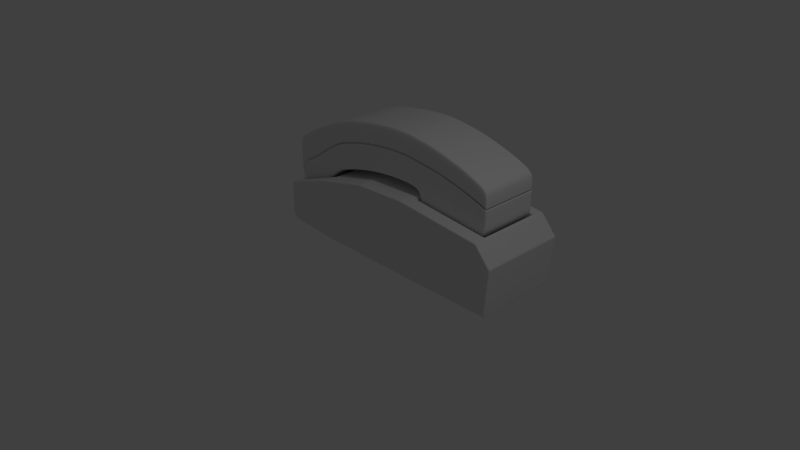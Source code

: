 # Source: reciever.blend  (saved by Blender 2.76.0; exported with 4.5.12 LTS)
import bpy
from mathutils import Matrix  # noqa: F401  (used for matrix-valued properties, if any)

bpy.ops.wm.read_factory_settings(use_empty=True)
scene = bpy.context.scene
scene.name = 'Scene'

# ---- collections
col_collection_1 = bpy.data.collections.new('Collection 1'); scene.collection.children.link(col_collection_1)

# ---- world
world_world = bpy.data.worlds.new('World'); scene.world = world_world
world_world.color = (0.05088, 0.05088, 0.05088)
world_world.use_sun_shadow = False
world_world.sun_shadow_jitter_overblur = 0.0
world_world.cycles.sampling_method = 'MANUAL'
world_world.cycles.sample_map_resolution = 256

# ---- cameras
cam_camera = bpy.data.cameras.new('Camera')
cam_camera.clip_end = 100.0
cam_camera.lens = 35.0
cam_camera.sensor_width = 32.0
cam_camera.sensor_height = 18.0
cam_camera.ortho_scale = 7.314
cam_camera.dof.focus_distance = 0.0

# ---- lights
light_lamp = bpy.data.lights.new('Lamp', 'POINT')
light_lamp.transmission_factor = 0.0
light_lamp.cutoff_distance = 30.0
light_lamp.energy = 100.0
light_lamp.shadow_buffer_clip_start = 1.001
light_lamp.shadow_soft_size = 0.1
light_lamp.shadow_maximum_resolution = 0.006
light_lamp.use_absolute_resolution = True
light_lamp.cycles.use_multiple_importance_sampling = False

# ---- meshes
me_cube_019 = bpy.data.meshes.new('Cube.019')
me_cube_019.from_pydata([(-0.9774, -1.0, -0.9759), (-1.026, -1.0, -0.9755), (-1.024, -0.9759, -0.9996), (-0.9759, -0.9759, -1.0), (-1.001, -1.0, -0.9757), (-1.0, -0.9942, -0.994), (-1.025, -0.9927, -0.9922), (-1.0, -0.9759, -0.9998), (-0.9766, -0.9927, -0.9927), (-1.125, -1.0, 0.6446), (-1.079, -1.0, 0.6818), (-1.081, -0.9759, 0.7058), (-1.121, -0.9759, 0.6854), (-1.102, -1.0, 0.6632), (-1.104, -0.9942, 0.6906), (-1.081, -0.9927, 0.6985), (-1.102, -0.9759, 0.6986), (-1.127, -0.9927, 0.6681), (-1.026, 1.0, -0.9755), (-0.9774, 1.0, -0.9759), (-0.9759, 0.9759, -1.0), (-1.024, 0.9759, -0.9996), (-1.001, 1.0, -0.9757), (-1.0, 0.9942, -0.994), (-0.9766, 0.9927, -0.9927), (-1.0, 0.9759, -0.9998), (-1.025, 0.9927, -0.9922), (-1.081, 0.9759, 0.7058), (-1.079, 1.0, 0.6818), (-1.125, 1.0, 0.6446), (-1.121, 0.9759, 0.6854), (-1.081, 0.9927, 0.6985), (-1.104, 0.9942, 0.6906), (-1.102, 1.0, 0.6632), (-1.127, 0.9927, 0.6681), (-1.102, 0.9759, 0.6986), (1.029, -1.0, -0.9757), (0.9799, -1.0, -0.9759), (0.9759, -0.9759, -1.0), (1.024, -0.9759, -0.9998), (1.004, -1.0, -0.9758), (1.001, -0.9941, -0.9941), (0.9779, -0.9927, -0.9927), (1.0, -0.9759, -0.9999), (1.027, -0.9927, -0.9925), (1.333, -0.9727, 0.948), (1.327, -0.9968, 0.9232), (1.377, -0.9969, 0.9257), (1.381, -0.9728, 0.9496), (1.329, -0.9895, 0.9403), (1.355, -0.991, 0.9436), (1.352, -0.9969, 0.9244), (1.379, -0.9895, 0.9424), (1.357, -0.9727, 0.9494), (0.9799, 1.0, -0.9759), (1.029, 1.0, -0.9757), (1.024, 0.9759, -0.9998), (0.9759, 0.9759, -1.0), (1.004, 1.0, -0.9758), (1.001, 0.9942, -0.9941), (1.027, 0.9927, -0.9925), (1.0, 0.9759, -0.9999), (0.9779, 0.9927, -0.9927), (1.333, 0.9791, 0.948), (1.381, 0.9791, 0.9496), (1.377, 1.003, 0.9257), (1.327, 1.003, 0.9232), (1.357, 0.9791, 0.9494), (1.355, 0.9973, 0.9436), (1.379, 0.9959, 0.9424), (1.352, 1.003, 0.9244), (1.329, 0.9959, 0.9403), (2.941, -1.0, -0.9604), (2.893, -1.0, -0.9608), (2.894, -0.9759, -0.9849), (2.942, -0.9759, -0.9845), (2.917, -1.0, -0.9606), (2.918, -0.9942, -0.9788), (2.894, -0.9927, -0.9776), (2.918, -0.9759, -0.9847), (2.942, -0.9927, -0.9772), (2.858, -0.9759, 0.8985), (2.81, -0.9759, 0.9043), (2.811, -0.9999, 0.8802), (2.86, -1.0, 0.8735), (2.834, -0.9759, 0.9023), (2.835, -0.9941, 0.8964), (2.811, -0.9926, 0.897), (2.835, -1.0, 0.8769), (2.86, -0.9927, 0.8906), (2.941, 1.0, -0.9604), (2.942, 0.9759, -0.9845), (2.894, 0.9759, -0.9849), (2.893, 1.0, -0.9608), (2.942, 0.9927, -0.9772), (2.918, 0.9942, -0.9788), (2.918, 0.9759, -0.9847), (2.894, 0.9927, -0.9776), (2.917, 1.0, -0.9606), (2.86, 1.0, 0.8735), (2.811, 1.0, 0.8802), (2.81, 0.976, 0.9043), (2.858, 0.9759, 0.8985), (2.835, 1.0, 0.8769), (2.835, 0.9942, 0.8964), (2.811, 0.9927, 0.897), (2.834, 0.976, 0.9023), (2.86, 0.9927, 0.8906), (4.334, -0.9981, -0.9484), (4.286, -1.0, -0.9483), (4.287, -0.9759, -0.9723), (4.336, -0.9739, -0.9725), (4.31, -0.9995, -0.9483), (4.311, -0.9936, -0.9664), (4.287, -0.9927, -0.965), (4.311, -0.9749, -0.9724), (4.335, -0.9907, -0.9652), (4.215, -0.9817, 0.608), (4.215, -1.006, 0.5834), (4.264, -1.006, 0.5693), (4.261, -0.9818, 0.5956), (4.216, -0.9985, 0.6004), (4.239, -1.001, 0.5961), (4.24, -1.006, 0.5763), (4.265, -0.9984, 0.5868), (4.238, -0.9817, 0.6023), (4.286, 0.9999, -0.9483), (4.334, 0.9979, -0.9484), (4.336, 0.9739, -0.9725), (4.287, 0.9759, -0.9723), (4.31, 0.9993, -0.9483), (4.311, 0.9936, -0.9664), (4.335, 0.9906, -0.9652), (4.311, 0.9749, -0.9724), (4.287, 0.9927, -0.965), (4.264, 0.9909, 0.5693), (4.215, 0.9944, 0.5834), (4.215, 0.9701, 0.608), (4.261, 0.9668, 0.5956), (4.24, 0.9926, 0.5763), (4.239, 0.9866, 0.5961), (4.216, 0.9868, 0.6003), (4.238, 0.9684, 0.6023), (4.264, 0.9834, 0.5868), (5.663, -0.8887, -0.969), (5.659, -0.8645, -0.993), (5.707, -0.8596, -0.9935), (5.712, -0.8839, -0.9695), (5.661, -0.8812, -0.9857), (5.684, -0.8805, -0.9875), (5.683, -0.8621, -0.9933), (5.71, -0.8764, -0.9862), (5.687, -0.8863, -0.9692), (5.887, -0.8595, 0.04819), (5.845, -0.8642, 0.0711), (5.841, -0.8884, 0.04711), (5.885, -0.8834, 0.01991), (5.867, -0.8618, 0.06086), (5.867, -0.8804, 0.05442), (5.845, -0.8809, 0.06343), (5.863, -0.8862, 0.0335), (5.889, -0.8758, 0.03749), (5.712, 0.8839, -0.9695), (5.707, 0.8596, -0.9935), (5.659, 0.8645, -0.993), (5.663, 0.8887, -0.969), (5.71, 0.8764, -0.9862), (5.684, 0.8805, -0.9875), (5.683, 0.8621, -0.9933), (5.661, 0.8812, -0.9857), (5.687, 0.8863, -0.9692), (5.841, 0.8884, 0.04711), (5.845, 0.8642, 0.0711), (5.887, 0.8595, 0.04819), (5.885, 0.8834, 0.01991), (5.845, 0.8809, 0.06343), (5.867, 0.8804, 0.05442), (5.867, 0.8618, 0.06086), (5.889, 0.8758, 0.03749), (5.863, 0.8862, 0.0335), (6.065, -0.7721, -0.9694), (6.041, -0.7989, -0.9692), (6.041, -0.7747, -0.9933), (6.058, -0.7897, -0.9693), (6.055, -0.7868, -0.9829), (6.041, -0.7915, -0.986), (6.058, -0.7729, -0.9861), (6.033, -0.7748, -0.2066), (6.029, -0.7998, -0.2332), (6.052, -0.7721, -0.2452), (6.034, -0.7916, -0.2164), (6.045, -0.7883, -0.2249), (6.045, -0.79, -0.2392), (6.047, -0.7735, -0.224), (6.041, 0.7989, -0.9692), (6.065, 0.7721, -0.9694), (6.041, 0.7747, -0.9933), (6.058, 0.7897, -0.9693), (6.055, 0.7868, -0.9829), (6.058, 0.7729, -0.9861), (6.041, 0.7915, -0.986), (6.052, 0.7721, -0.2452), (6.029, 0.7998, -0.2332), (6.033, 0.7748, -0.2066), (6.045, 0.79, -0.2392), (6.045, 0.7883, -0.2249), (6.034, 0.7916, -0.2164), (6.047, 0.7735, -0.224), (-1.395, -1.0, -0.9688), (-1.42, -0.9759, -0.9685), (-1.393, -0.9759, -0.9929), (-1.412, -0.9927, -0.9686), (-1.408, -0.9895, -0.9822), (-1.411, -0.9759, -0.9854), (-1.394, -0.9927, -0.9856), (-1.537, -0.9759, 0.198), (-1.514, -1.0, 0.2137), (-1.523, -0.9759, 0.2398), (-1.529, -0.9927, 0.2023), (-1.53, -0.9895, 0.2188), (-1.519, -0.9927, 0.2314), (-1.535, -0.9759, 0.2205), (-1.42, 0.9759, -0.9685), (-1.395, 1.0, -0.9688), (-1.393, 0.9759, -0.9929), (-1.412, 0.9927, -0.9686), (-1.408, 0.9895, -0.9822), (-1.394, 0.9927, -0.9856), (-1.411, 0.9759, -0.9854), (-1.523, 0.9759, 0.2398), (-1.514, 1.0, 0.2137), (-1.537, 0.9759, 0.198), (-1.519, 0.9927, 0.2314), (-1.53, 0.9895, 0.2188), (-1.529, 0.9927, 0.2023), (-1.535, 0.9759, 0.2205), (-1.081, 0.7015, 0.7058), (-1.121, 0.7015, 0.6854), (-1.121, 0.6533, 0.6854), (-1.081, 0.6533, 0.7058), (-1.102, 0.7015, 0.6986), (-1.102, 0.6774, 0.6986), (-1.121, 0.6774, 0.6854), (-1.102, 0.6533, 0.6986), (-1.081, 0.6774, 0.7058), (-0.9759, 0.7015, -1.0), (-0.9759, 0.6533, -1.0), (-1.024, 0.6533, -0.9996), (-1.024, 0.7015, -0.9996), (-0.9759, 0.6774, -1.0), (-1.0, 0.6774, -0.9999), (-1.0, 0.6533, -0.9998), (-1.024, 0.6774, -0.9996), (-1.0, 0.7015, -0.9998), (1.333, 0.7047, 0.948), (1.333, 0.6565, 0.948), (1.381, 0.6565, 0.9496), (1.381, 0.7047, 0.9496), (1.333, 0.6806, 0.948), (1.357, 0.6806, 0.9494), (1.357, 0.6565, 0.9494), (1.381, 0.6806, 0.9496), (1.357, 0.7047, 0.9494), (0.9759, 0.7015, -1.0), (1.024, 0.7015, -0.9998), (1.024, 0.6533, -0.9998), (0.9759, 0.6533, -1.0), (1.0, 0.7015, -0.9999), (1.0, 0.6774, -0.9999), (1.024, 0.6774, -0.9998), (1.0, 0.6533, -0.9999), (0.9759, 0.6774, -1.0), (2.858, 0.7015, 0.8985), (2.81, 0.7015, 0.9043), (2.81, 0.6534, 0.9043), (2.858, 0.6533, 0.8985), (2.834, 0.7015, 0.9023), (2.834, 0.6774, 0.9023), (2.81, 0.6775, 0.9043), (2.834, 0.6534, 0.9023), (2.858, 0.6774, 0.8985), (2.942, 0.7015, -0.9845), (2.942, 0.6533, -0.9845), (2.894, 0.6533, -0.9849), (2.894, 0.7015, -0.9849), (2.942, 0.6774, -0.9845), (2.918, 0.6774, -0.9847), (2.918, 0.6533, -0.9847), (2.894, 0.6774, -0.9849), (2.918, 0.7015, -0.9847), (4.261, 0.694, 0.5956), (4.215, 0.6698, 0.608), (4.257, 0.6455, 0.588), (4.356, 0.6697, 0.5389), (4.238, 0.6819, 0.6023), (4.258, 0.6698, 0.5915), (4.237, 0.6577, 0.6), (4.304, 0.6622, 0.5598), (4.31, 0.6773, 0.5717), (4.336, 0.7002, -0.9725), (4.336, 0.652, -0.9725), (4.287, 0.6533, -0.9723), (4.287, 0.7015, -0.9723), (4.336, 0.6761, -0.9725), (4.311, 0.677, -0.9724), (4.311, 0.6526, -0.9724), (4.287, 0.6774, -0.9723), (4.311, 0.7008, -0.9724), (5.845, 0.703, 0.0711), (5.845, 0.6548, 0.0711), (5.887, 0.6499, 0.04819), (5.887, 0.6989, 0.04819), (5.845, 0.6789, 0.0711), (5.867, 0.6776, 0.06086), (5.867, 0.6524, 0.06086), (5.887, 0.6744, 0.04819), (5.867, 0.7009, 0.06086), (5.659, 0.6261, -0.993), (5.707, 0.6229, -0.9935), (5.707, 0.5746, -0.9935), (5.659, 0.5779, -0.993), (5.683, 0.6245, -0.9933), (5.683, 0.6005, -0.9933), (5.707, 0.5987, -0.9935), (5.683, 0.5762, -0.9933), (5.659, 0.602, -0.993), (6.052, 0.5634, -0.2452), (6.033, 0.5683, -0.2066), (6.033, 0.5194, -0.2066), (6.052, 0.5153, -0.2452), (6.047, 0.5659, -0.224), (6.047, 0.5406, -0.224), (6.033, 0.5438, -0.2066), (6.047, 0.5173, -0.224), (6.052, 0.5393, -0.2452), (6.065, 0.5634, -0.9694), (6.065, 0.5153, -0.9694), (6.041, 0.5171, -0.9933), (6.041, 0.5654, -0.9933), (6.065, 0.5393, -0.9694), (6.058, 0.5399, -0.9861), (6.058, 0.5162, -0.9861), (6.041, 0.5412, -0.9933), (6.058, 0.5644, -0.9861), (-1.537, 0.7015, 0.198), (-1.537, 0.6533, 0.198), (-1.523, 0.6533, 0.2398), (-1.523, 0.7015, 0.2398), (-1.537, 0.6774, 0.198), (-1.534, 0.6774, 0.2201), (-1.534, 0.6533, 0.2201), (-1.523, 0.6774, 0.2398), (-1.534, 0.7015, 0.2201), (-1.393, 0.7015, -0.9929), (-1.393, 0.6533, -0.9929), (-1.42, 0.6533, -0.9685), (-1.42, 0.7015, -0.9685), (-1.393, 0.6774, -0.9929), (-1.411, 0.6774, -0.9854), (-1.411, 0.6533, -0.9854), (-1.42, 0.6774, -0.9685), (-1.411, 0.7015, -0.9854), (-0.9759, -0.7844, -1.0), (-1.024, -0.7844, -0.9996), (-1.024, -0.7363, -0.9996), (-0.9759, -0.7363, -1.0), (-1.0, -0.7844, -0.9998), (-1.0, -0.7604, -0.9998), (-1.024, -0.7604, -0.9996), (-1.0, -0.7363, -0.9998), (-0.9759, -0.7604, -1.0), (1.333, -0.7812, 0.948), (1.381, -0.7813, 0.9496), (1.381, -0.7331, 0.9496), (1.333, -0.7331, 0.948), (1.357, -0.7812, 0.9494), (1.357, -0.7572, 0.9494), (1.381, -0.7572, 0.9496), (1.357, -0.7331, 0.9494), (1.333, -0.7572, 0.948), (2.858, -0.7844, 0.8985), (2.858, -0.7363, 0.8985), (2.81, -0.7362, 0.9043), (2.81, -0.7844, 0.9043), (2.858, -0.7604, 0.8985), (2.834, -0.7604, 0.9023), (2.834, -0.7363, 0.9023), (2.81, -0.7603, 0.9043), (2.834, -0.7844, 0.9023), (4.261, -0.7918, 0.5956), (4.356, -0.7678, 0.539), (4.257, -0.7441, 0.588), (4.215, -0.768, 0.608), (4.31, -0.7749, 0.5718), (4.258, -0.768, 0.5916), (4.304, -0.7609, 0.5598), (4.237, -0.756, 0.6), (4.238, -0.7799, 0.6023), (5.845, -0.7767, 0.0711), (5.887, -0.7722, 0.04819), (5.887, -0.7232, 0.04819), (5.845, -0.7285, 0.0711), (5.867, -0.7744, 0.06086), (5.867, -0.7511, 0.06086), (5.887, -0.7477, 0.04819), (5.867, -0.7258, 0.06086), (5.845, -0.7526, 0.0711), (6.052, -0.6294, -0.2452), (6.052, -0.5813, -0.2452), (6.033, -0.5856, -0.2066), (6.033, -0.6347, -0.2066), (6.052, -0.6054, -0.2452), (6.047, -0.6068, -0.224), (6.047, -0.5835, -0.224), (6.033, -0.6101, -0.2066), (6.047, -0.6321, -0.224), (-1.393, -0.7844, -0.9929), (-1.42, -0.7844, -0.9685), (-1.42, -0.7363, -0.9685), (-1.393, -0.7363, -0.9929), (-1.411, -0.7844, -0.9854), (-1.411, -0.7604, -0.9854), (-1.42, -0.7604, -0.9685), (-1.411, -0.7363, -0.9854), (-1.393, -0.7604, -0.9929), (-1.121, -0.7363, 0.6854), (-1.121, -0.7844, 0.6854), (-1.081, -0.7844, 0.7058), (-1.081, -0.7363, 0.7058), (-1.121, -0.7604, 0.6854), (-1.102, -0.7604, 0.6986), (-1.102, -0.7844, 0.6986), (-1.081, -0.7604, 0.7058), (-1.102, -0.7363, 0.6986), (1.024, -0.7363, -0.9998), (1.024, -0.7844, -0.9998), (0.9759, -0.7844, -1.0), (0.9759, -0.7363, -1.0), (1.024, -0.7604, -0.9998), (1.0, -0.7604, -0.9999), (1.0, -0.7844, -0.9999), (0.9759, -0.7604, -1.0), (1.0, -0.7363, -0.9999), (2.942, -0.7363, -0.9845), (2.942, -0.7844, -0.9845), (2.894, -0.7844, -0.9849), (2.894, -0.7363, -0.9849), (2.942, -0.7604, -0.9845), (2.918, -0.7604, -0.9847), (2.918, -0.7844, -0.9847), (2.894, -0.7604, -0.9849), (2.918, -0.7363, -0.9847), (4.336, -0.7347, -0.9725), (4.336, -0.783, -0.9725), (4.287, -0.7844, -0.9723), (4.287, -0.7363, -0.9723), (4.336, -0.7589, -0.9725), (4.311, -0.7599, -0.9724), (4.311, -0.7837, -0.9724), (4.287, -0.7604, -0.9723), (4.311, -0.7355, -0.9724), (5.707, -0.6479, -0.9935), (5.707, -0.6962, -0.9935), (5.659, -0.6998, -0.993), (5.659, -0.6516, -0.993), (5.707, -0.6721, -0.9935), (5.683, -0.674, -0.9933), (5.683, -0.698, -0.9933), (5.659, -0.6757, -0.993), (5.683, -0.6497, -0.9933), (6.065, -0.5813, -0.9694), (6.065, -0.6294, -0.9694), (6.041, -0.6317, -0.9933), (6.041, -0.5833, -0.9933), (6.065, -0.6054, -0.9694), (6.058, -0.606, -0.9861), (6.058, -0.6305, -0.9861), (6.041, -0.6075, -0.9933), (6.058, -0.5823, -0.9861), (-1.523, -0.7363, 0.2398), (-1.537, -0.7363, 0.198), (-1.537, -0.7844, 0.198), (-1.523, -0.7844, 0.2398), (-1.534, -0.7363, 0.2201), (-1.534, -0.7604, 0.2201), (-1.537, -0.7604, 0.198), (-1.534, -0.7844, 0.2201), (-1.523, -0.7604, 0.2398), (-1.054, 1.0, 0.6845), (-1.055, 0.9759, 0.7086), (-1.007, 0.976, 0.7136), (-1.006, 1.0, 0.6896), (-1.055, 0.9927, 0.7013), (-1.031, 0.9942, 0.7053), (-1.031, 0.9759, 0.7111), (-1.007, 0.9927, 0.7063), (-1.03, 1.0, 0.6871), (-0.9551, 1.0, -0.9759), (-0.9069, 1.0, -0.9759), (-0.9055, 0.9759, -1.0), (-0.9536, 0.9759, -1.0), (-0.931, 1.0, -0.9759), (-0.93, 0.9942, -0.9942), (-0.9062, 0.9927, -0.9927), (-0.9296, 0.9759, -1.0), (-0.9544, 0.9927, -0.9927), (-1.054, -1.0, 0.6845), (-1.006, -1.0, 0.6896), (-1.007, -0.9759, 0.7136), (-1.055, -0.9759, 0.7086), (-1.03, -1.0, 0.6871), (-1.031, -0.9941, 0.7053), (-1.007, -0.9927, 0.7063), (-1.031, -0.9759, 0.7111), (-1.055, -0.9927, 0.7013), (-0.9551, -1.0, -0.9759), (-0.9536, -0.9759, -1.0), (-0.9055, -0.9759, -1.0), (-0.9069, -1.0, -0.9759), (-0.9544, -0.9927, -0.9927), (-0.93, -0.9942, -0.9942), (-0.9296, -0.9759, -1.0), (-0.9062, -0.9927, -0.9927), (-0.931, -1.0, -0.9759), (-1.055, 0.7015, 0.7086), (-1.055, 0.6533, 0.7086), (-1.017, 0.6533, 0.6917), (-0.9873, 0.6774, 0.6914), (-1.007, 0.7015, 0.7136), (-1.055, 0.6774, 0.7086), (-1.028, 0.6774, 0.7075), (-1.034, 0.6533, 0.7045), (-1.006, 0.6701, 0.6888), (-0.9977, 0.6848, 0.7072), (-1.031, 0.7015, 0.7111), (-0.9536, 0.7015, -1.0), (-0.9055, 0.7015, -1.0), (-0.9055, 0.6533, -1.0), (-0.9536, 0.6533, -1.0), (-0.9296, 0.7015, -1.0), (-0.9296, 0.6774, -1.0), (-0.9055, 0.6774, -1.0), (-0.9296, 0.6533, -1.0), (-0.9536, 0.6774, -1.0), (-0.9536, -0.7363, -1.0), (-0.9055, -0.7363, -1.0), (-0.9055, -0.7844, -1.0), (-0.9536, -0.7844, -1.0), (-0.9296, -0.7363, -1.0), (-0.9296, -0.7604, -1.0), (-0.9055, -0.7604, -1.0), (-0.9296, -0.7844, -1.0), (-0.9536, -0.7604, -1.0), (-1.055, -0.7363, 0.7086), (-1.055, -0.7844, 0.7086), (-1.007, -0.7844, 0.7136), (-0.9873, -0.7603, 0.6914), (-1.017, -0.7363, 0.6917), (-1.055, -0.7604, 0.7086), (-1.028, -0.7604, 0.7075), (-1.031, -0.7844, 0.7111), (-0.9977, -0.7676, 0.7072), (-1.006, -0.7531, 0.6888), (-1.034, -0.7363, 0.7045), (1.219, 1.003, 0.9124), (1.169, 1.003, 0.9074), (1.174, 0.9789, 0.9321), (1.222, 0.979, 0.9369), (1.194, 1.003, 0.9099), (1.197, 0.9972, 0.9285), (1.171, 0.9957, 0.9245), (1.198, 0.9789, 0.9345), (1.22, 0.9957, 0.9294), (0.8961, -0.9759, -1.0), (0.9005, -1.0, -0.9759), (0.8517, -1.0, -0.9759), (0.848, -0.9759, -1.0), (0.8983, -0.9927, -0.9927), (0.8733, -0.9927, -0.9927), (0.8761, -1.0, -0.9759), (0.8499, -0.9927, -0.9927), (0.8721, -0.9759, -1.0), (0.8961, 0.7015, -1.0), (0.8961, 0.6533, -1.0), (0.848, 0.6533, -1.0), (0.848, 0.7015, -1.0), (0.8961, 0.6774, -1.0), (0.8721, 0.6774, -1.0), (0.8721, 0.6533, -1.0), (0.848, 0.6774, -1.0), (0.8721, 0.7015, -1.0), (0.8961, -0.7363, -1.0), (0.8961, -0.7844, -1.0), (0.848, -0.7844, -1.0), (0.848, -0.7363, -1.0), (0.8961, -0.7604, -1.0), (0.8721, -0.7604, -1.0), (0.8721, -0.7844, -1.0), (0.848, -0.7604, -1.0), (0.8721, -0.7363, -1.0), (0.8517, 1.0, -0.9759), (0.9005, 1.0, -0.9759), (0.8961, 0.9759, -1.0), (0.848, 0.9759, -1.0), (0.8761, 1.0, -0.9759), (0.8733, 0.9942, -0.9942), (0.8983, 0.9927, -0.9927), (0.8721, 0.9759, -1.0), (0.8499, 0.9927, -0.9927), (1.174, -0.9729, 0.9321), (1.169, -0.9971, 0.9074), (1.219, -0.997, 0.9124), (1.222, -0.9729, 0.9369), (1.171, -0.9897, 0.9245), (1.197, -0.9897, 0.9271), (1.194, -0.997, 0.9099), (1.22, -0.9897, 0.9294), (1.198, -0.9729, 0.9345), (1.163, 0.6804, 0.9068), (1.19, 0.6564, 0.9119), (1.222, 0.6564, 0.9369), (1.222, 0.7045, 0.9369), (1.174, 0.7045, 0.9321), (1.181, 0.6731, 0.9077), (1.196, 0.6804, 0.9303), (1.203, 0.6564, 0.9284), (1.222, 0.6805, 0.9369), (1.198, 0.7045, 0.9345), (1.168, 0.6877, 0.9241), (1.163, -0.7574, 0.9068), (1.174, -0.7815, 0.9321), (1.222, -0.7814, 0.9369), (1.222, -0.7333, 0.9369), (1.19, -0.7333, 0.9119), (1.168, -0.7647, 0.9241), (1.196, -0.7574, 0.9303), (1.198, -0.7814, 0.9345), (1.222, -0.7573, 0.9369), (1.203, -0.7333, 0.9284), (1.181, -0.7501, 0.9077), (5.659, 0.8645, -0.993), (5.611, 0.8685, -0.9923), (5.615, 0.8926, -0.9683), (5.663, 0.8886, -0.969), (5.635, 0.8665, -0.9926), (5.636, 0.8833, -0.9854), (5.613, 0.8852, -0.985), (5.639, 0.8906, -0.9686), (5.661, 0.8812, -0.9857), (5.615, -0.8926, -0.9683), (5.611, -0.8685, -0.9923), (5.659, -0.8645, -0.993), (5.663, -0.8886, -0.969), (5.613, -0.8852, -0.985), (5.636, -0.8833, -0.9854), (5.635, -0.8665, -0.9926), (5.661, -0.8812, -0.9857), (5.639, -0.8906, -0.9686), (5.837, -0.8648, 0.07432), (5.791, -0.8682, 0.09022), (5.787, -0.8923, 0.06627), (5.833, -0.8889, 0.05001), (5.814, -0.8665, 0.08243), (5.813, -0.8848, 0.0765), (5.791, -0.8849, 0.08263), (5.81, -0.8906, 0.05814), (5.837, -0.8815, 0.06649), (5.787, 0.8921, 0.06627), (5.791, 0.868, 0.09022), (5.837, 0.8648, 0.07432), (5.833, 0.8889, 0.05001), (5.791, 0.8847, 0.08265), (5.813, 0.8847, 0.0765), (5.814, 0.8664, 0.08243), (5.837, 0.8815, 0.06649), (5.81, 0.8905, 0.05814), (5.837, 0.7029, 0.07432), (5.791, 0.7028, 0.09022), (5.761, 0.6787, 0.07493), (5.794, 0.6548, 0.06893), (5.837, 0.6548, 0.07432), (5.814, 0.7029, 0.08243), (5.809, 0.6788, 0.08001), (5.777, 0.686, 0.08706), (5.78, 0.6715, 0.06805), (5.815, 0.6548, 0.07597), (5.837, 0.6789, 0.07432), (5.659, 0.6261, -0.993), (5.659, 0.5779, -0.993), (5.611, 0.5806, -0.9923), (5.611, 0.6288, -0.9923), (5.659, 0.602, -0.993), (5.635, 0.6033, -0.9926), (5.635, 0.5792, -0.9926), (5.611, 0.6047, -0.9923), (5.635, 0.6274, -0.9926), (5.659, -0.6516, -0.993), (5.659, -0.6998, -0.993), (5.611, -0.7028, -0.9923), (5.611, -0.6546, -0.9923), (5.659, -0.6757, -0.993), (5.635, -0.6772, -0.9926), (5.635, -0.7013, -0.9926), (5.611, -0.6787, -0.9923), (5.635, -0.6531, -0.9926), (5.837, -0.7767, 0.07432), (5.837, -0.7286, 0.07432), (5.794, -0.7287, 0.06893), (5.761, -0.753, 0.07493), (5.791, -0.777, 0.09022), (5.837, -0.7526, 0.07432), (5.809, -0.7528, 0.08002), (5.815, -0.7286, 0.07597), (5.78, -0.7455, 0.06804), (5.777, -0.7603, 0.08708), (5.814, -0.7769, 0.08243), (4.178, -1.0, -0.9492), (4.13, -1.0, -0.9497), (4.13, -0.9759, -0.9737), (4.179, -0.9759, -0.9733), (4.154, -1.0, -0.9495), (4.154, -0.9927, -0.9662), (4.13, -0.9927, -0.9664), (4.154, -0.9759, -0.9735), (4.178, -0.9927, -0.966), (4.116, -1.0, 0.6042), (4.165, -1.002, 0.594), (4.164, -0.9777, 0.6187), (4.117, -0.9759, 0.6287), (4.141, -1.001, 0.5991), (4.141, -0.9946, 0.6177), (4.165, -0.9946, 0.6111), (4.14, -0.9768, 0.6237), (4.118, -0.9927, 0.6211), (4.165, 0.9981, 0.594), (4.116, 1.0, 0.6042), (4.117, 0.9759, 0.6287), (4.164, 0.974, 0.6187), (4.141, 0.9994, 0.5991), (4.141, 0.9936, 0.6176), (4.118, 0.9927, 0.6211), (4.14, 0.975, 0.6237), (4.166, 0.9907, 0.6109), (4.13, 1.0, -0.9497), (4.178, 1.0, -0.9492), (4.179, 0.9759, -0.9733), (4.13, 0.9759, -0.9737), (4.154, 1.0, -0.9495), (4.154, 0.9927, -0.9662), (4.178, 0.9927, -0.966), (4.154, 0.9759, -0.9735), (4.13, 0.9927, -0.9664), (4.117, 0.7015, 0.6287), (4.117, 0.6533, 0.6287), (4.164, 0.6774, 0.6187), (4.117, 0.6774, 0.6287), (4.135, 0.6774, 0.6249), (4.14, 0.6654, 0.6237), (4.14, 0.6894, 0.6237), (4.179, 0.7015, -0.9733), (4.179, 0.6533, -0.9733), (4.13, 0.6533, -0.9737), (4.13, 0.7015, -0.9737), (4.179, 0.6774, -0.9733), (4.154, 0.6774, -0.9735), (4.154, 0.6533, -0.9735), (4.13, 0.6774, -0.9737), (4.154, 0.7015, -0.9735), (4.179, -0.7363, -0.9733), (4.179, -0.7844, -0.9733), (4.13, -0.7844, -0.9737), (4.13, -0.7363, -0.9737), (4.179, -0.7604, -0.9733), (4.154, -0.7604, -0.9735), (4.154, -0.7844, -0.9735), (4.13, -0.7604, -0.9737), (4.154, -0.7363, -0.9735), (4.117, -0.7844, 0.6287), (4.164, -0.7604, 0.6187), (4.117, -0.7363, 0.6287), (4.14, -0.7724, 0.6237), (4.135, -0.7604, 0.6249), (4.14, -0.7483, 0.6237), (4.117, -0.7604, 0.6287), (4.994, 0.6392, -0.008416), (5.037, 0.6397, -0.02764), (5.023, 0.6649, -0.0009489), (5.015, 0.6394, -0.0202), (5.016, 0.6545, -0.01803), (5.029, 0.6567, -0.01892), (5.006, 0.6564, -0.008367), (4.994, -0.7505, -0.008416), (5.023, -0.7723, -0.0009824), (5.037, -0.7496, -0.02764), (5.006, -0.7666, -0.008336), (5.016, -0.765, -0.01804), (5.029, -0.7661, -0.01899), (5.015, -0.7501, -0.0202), (5.527, 0.6781, -0.08772), (5.509, 0.6543, -0.109), (5.552, 0.655, -0.09936), (5.517, 0.6711, -0.103), (5.531, 0.6697, -0.1057), (5.531, 0.6547, -0.1077), (5.542, 0.6715, -0.09741), (5.527, -0.7539, -0.08773), (5.552, -0.7284, -0.09936), (5.509, -0.7294, -0.109), (5.542, -0.7456, -0.09742), (5.531, -0.7439, -0.1057), (5.531, -0.7289, -0.1077), (5.517, -0.7462, -0.1031), (-0.7714, 0.6775, 0.3927), (-0.7972, 0.6533, 0.3872), (-0.7591, 0.6534, 0.3694), (-0.7881, 0.6701, 0.3872), (-0.7793, 0.6684, 0.3759), (-0.7801, 0.6534, 0.3742), (-0.7649, 0.6701, 0.3763), (-0.7714, -0.7603, 0.3927), (-0.7591, -0.7363, 0.3694), (-0.7972, -0.7363, 0.3872), (-0.7649, -0.753, 0.3763), (-0.7793, -0.7513, 0.3759), (-0.7801, -0.7363, 0.3742), (-0.7881, -0.7531, 0.3872), (1.023, 0.6804, 0.5211), (1.016, 0.6563, 0.4965), (1.048, 0.6564, 0.5208), (1.02, 0.6731, 0.5041), (1.034, 0.6714, 0.5061), (1.035, 0.6563, 0.5046), (1.04, 0.6731, 0.5194), (1.023, -0.7574, 0.5211), (1.048, -0.7333, 0.5208), (1.016, -0.7333, 0.4965), (1.04, -0.7501, 0.5194), (1.034, -0.7483, 0.5061), (1.035, -0.7333, 0.5046), (1.02, -0.7501, 0.5041)], [], [(506, 10, 0, 515), (254, 63, 567, 621), (39, 435, 445, 74), (509, 554, 427, 11), (264, 56, 92, 284), (237, 30, 229, 347), (719, 769, 454, 110), (564, 66, 54, 601), (55, 65, 100, 93), (582, 602, 57, 263), (643, 670, 171, 165), (138, 290, 677, 668), (299, 128, 641, 690), (678, 293, 786, 798), (146, 462, 472, 182), (399, 153, 187, 410), (156, 147, 181, 188), (318, 163, 196, 338), (201, 326, 335, 195), (687, 640, 164, 317), (173, 311, 327, 203), (162, 174, 202, 194), (553, 525, 239, 428), (46, 611, 574, 37), (21, 248, 353, 224), (3, 362, 547, 516), (247, 364, 419, 354), (390, 708, 805, 792), (669, 676, 308, 172), (329, 408, 470, 336), (215, 481, 417, 209), (407, 189, 180, 471), (835, 827, 814, 820), (452, 300, 689, 699), (461, 319, 337, 473), (75, 444, 770, 718), (275, 381, 779, 753), (425, 238, 346, 479), (434, 265, 283, 446), (524, 489, 27, 236), (47, 36, 73, 83), (12, 426, 482, 217), (45, 371, 631, 612), (705, 658, 154, 398), (119, 108, 649, 660), (651, 697, 463, 145), (344, 231, 222, 356), (28, 488, 497, 19), (696, 688, 320, 464), (480, 345, 355, 418), (310, 400, 409, 328), (768, 760, 301, 455), (374, 255, 620, 632), (365, 246, 538, 544), (610, 507, 518, 575), (363, 2, 210, 416), (256, 373, 382, 274), (545, 537, 584, 594), (491, 565, 600, 498), (29, 18, 223, 230), (517, 546, 593, 576), (245, 20, 500, 535), (573, 592, 436, 38), (64, 257, 273, 101), (591, 583, 266, 437), (372, 48, 82, 383), (526, 557, 821, 813), (556, 629, 833, 819), (609, 630, 555, 508), (536, 499, 603, 585), (785, 793, 807, 799), (778, 727, 117, 392, 291, 137, 737, 754), (680, 706, 401, 309), (661, 652, 144, 155), (759, 745, 129, 302), (111, 453, 698, 650), (127, 135, 667, 642), (744, 734, 136, 126), (443, 282, 761, 771), (84, 72, 717, 725), (292, 391, 791, 784), (726, 716, 109, 118), (90, 99, 735, 743), (102, 272, 752, 736), (281, 91, 746, 762), (380, 81, 728, 777), (389, 120, 659, 709), (622, 566, 490, 528), (707, 679, 800, 806), (618, 527, 812, 826), (633, 619, 828, 834), (0, 4, 5, 8), (1, 6, 5, 4), (2, 7, 5, 6), (3, 8, 5, 7), (9, 13, 14, 17), (10, 15, 14, 13), (11, 16, 14, 15), (12, 17, 14, 16), (18, 22, 23, 26), (19, 24, 23, 22), (20, 25, 23, 24), (21, 26, 23, 25), (27, 31, 32, 35), (28, 33, 32, 31), (29, 34, 32, 33), (30, 35, 32, 34), (36, 40, 41, 44), (37, 42, 41, 40), (38, 43, 41, 42), (39, 44, 41, 43), (45, 49, 50, 53), (46, 51, 50, 49), (47, 52, 50, 51), (48, 53, 50, 52), (54, 58, 59, 62), (55, 60, 59, 58), (56, 61, 59, 60), (57, 62, 59, 61), (63, 67, 68, 71), (64, 69, 68, 67), (65, 70, 68, 69), (66, 71, 68, 70), (72, 76, 77, 80), (73, 78, 77, 76), (74, 79, 77, 78), (75, 80, 77, 79), (81, 85, 86, 89), (82, 87, 86, 85), (83, 88, 86, 87), (84, 89, 86, 88), (90, 94, 95, 98), (91, 96, 95, 94), (92, 97, 95, 96), (93, 98, 95, 97), (99, 103, 104, 107), (100, 105, 104, 103), (101, 106, 104, 105), (102, 107, 104, 106), (108, 112, 113, 116), (109, 114, 113, 112), (110, 115, 113, 114), (111, 116, 113, 115), (117, 121, 122, 125), (118, 123, 122, 121), (119, 124, 122, 123), (120, 125, 122, 124), (126, 130, 131, 134), (127, 132, 131, 130), (128, 133, 131, 132), (129, 134, 131, 133), (135, 139, 140, 143), (136, 141, 140, 139), (137, 142, 140, 141), (138, 143, 140, 142), (144, 148, 149, 152), (145, 150, 149, 148), (146, 151, 149, 150), (147, 152, 149, 151), (153, 157, 158, 161), (154, 159, 158, 157), (155, 160, 158, 159), (156, 161, 158, 160), (162, 166, 167, 170), (163, 168, 167, 166), (164, 169, 167, 168), (165, 170, 167, 169), (171, 175, 176, 179), (172, 177, 176, 175), (173, 178, 176, 177), (174, 179, 176, 178), (180, 183, 184, 186), (181, 185, 184, 183), (182, 186, 184, 185), (187, 190, 191, 193), (188, 192, 191, 190), (189, 193, 191, 192), (194, 197, 198, 200), (195, 199, 198, 197), (196, 200, 198, 199), (201, 204, 205, 207), (202, 206, 205, 204), (203, 207, 205, 206), (208, 211, 212, 214), (209, 213, 212, 211), (210, 214, 212, 213), (215, 218, 219, 221), (216, 220, 219, 218), (217, 221, 219, 220), (222, 225, 226, 228), (223, 227, 226, 225), (224, 228, 226, 227), (229, 232, 233, 235), (230, 234, 233, 232), (231, 235, 233, 234), (236, 240, 241, 244), (237, 242, 241, 240), (238, 243, 241, 242), (239, 244, 241, 243), (245, 249, 250, 253), (246, 251, 250, 249), (247, 252, 250, 251), (248, 253, 250, 252), (254, 258, 259, 262), (255, 260, 259, 258), (256, 261, 259, 260), (257, 262, 259, 261), (263, 267, 268, 271), (264, 269, 268, 267), (265, 270, 268, 269), (266, 271, 268, 270), (272, 276, 277, 280), (273, 278, 277, 276), (274, 279, 277, 278), (275, 280, 277, 279), (281, 285, 286, 289), (282, 287, 286, 285), (283, 288, 286, 287), (284, 289, 286, 288), (290, 294, 295, 298), (291, 296, 295, 294), (292, 297, 295, 296), (293, 298, 295, 297), (299, 303, 304, 307), (300, 305, 304, 303), (301, 306, 304, 305), (302, 307, 304, 306), (308, 312, 313, 316), (309, 314, 313, 312), (310, 315, 313, 314), (311, 316, 313, 315), (317, 321, 322, 325), (318, 323, 322, 321), (319, 324, 322, 323), (320, 325, 322, 324), (326, 330, 331, 334), (327, 332, 331, 330), (328, 333, 331, 332), (329, 334, 331, 333), (335, 339, 340, 343), (336, 341, 340, 339), (337, 342, 340, 341), (338, 343, 340, 342), (344, 348, 349, 352), (345, 350, 349, 348), (346, 351, 349, 350), (347, 352, 349, 351), (353, 357, 358, 361), (354, 359, 358, 357), (355, 360, 358, 359), (356, 361, 358, 360), (362, 366, 367, 370), (363, 368, 367, 366), (364, 369, 367, 368), (365, 370, 367, 369), (371, 375, 376, 379), (372, 377, 376, 375), (373, 378, 376, 377), (374, 379, 376, 378), (380, 384, 385, 388), (381, 386, 385, 384), (382, 387, 385, 386), (383, 388, 385, 387), (389, 393, 394, 397), (390, 395, 394, 393), (391, 396, 394, 395), (392, 397, 394, 396), (398, 402, 403, 406), (399, 404, 403, 402), (400, 405, 403, 404), (401, 406, 403, 405), (407, 411, 412, 415), (408, 413, 412, 411), (409, 414, 412, 413), (410, 415, 412, 414), (416, 420, 421, 424), (417, 422, 421, 420), (418, 423, 421, 422), (419, 424, 421, 423), (425, 429, 430, 433), (426, 431, 430, 429), (427, 432, 430, 431), (428, 433, 430, 432), (434, 438, 439, 442), (435, 440, 439, 438), (436, 441, 439, 440), (437, 442, 439, 441), (443, 447, 448, 451), (444, 449, 448, 447), (445, 450, 448, 449), (446, 451, 448, 450), (452, 456, 457, 460), (453, 458, 457, 456), (454, 459, 457, 458), (455, 460, 457, 459), (461, 465, 466, 469), (462, 467, 466, 465), (463, 468, 466, 467), (464, 469, 466, 468), (470, 474, 475, 478), (471, 476, 475, 474), (472, 477, 475, 476), (473, 478, 475, 477), (479, 483, 484, 487), (480, 485, 484, 483), (481, 486, 484, 485), (482, 487, 484, 486), (488, 492, 493, 496), (489, 494, 493, 492), (490, 495, 493, 494), (491, 496, 493, 495), (497, 501, 502, 505), (498, 503, 502, 501), (499, 504, 502, 503), (500, 505, 502, 504), (506, 510, 511, 514), (507, 512, 511, 510), (508, 513, 511, 512), (509, 514, 511, 513), (515, 519, 520, 523), (516, 521, 520, 519), (517, 522, 520, 521), (518, 523, 520, 522), (524, 529, 530, 534), (525, 531, 530, 529), (526, 532, 530, 531), (527, 533, 530, 532), (528, 534, 530, 533), (535, 539, 540, 543), (536, 541, 540, 539), (537, 542, 540, 541), (538, 543, 540, 542), (544, 548, 549, 552), (545, 550, 549, 548), (546, 551, 549, 550), (547, 552, 549, 551), (553, 558, 559, 563), (554, 560, 559, 558), (555, 561, 559, 560), (556, 562, 559, 561), (557, 563, 559, 562), (564, 568, 569, 572), (565, 570, 569, 568), (566, 571, 569, 570), (567, 572, 569, 571), (573, 577, 578, 581), (574, 579, 578, 577), (575, 580, 578, 579), (576, 581, 578, 580), (582, 586, 587, 590), (583, 588, 587, 586), (584, 589, 587, 588), (585, 590, 587, 589), (591, 595, 596, 599), (592, 597, 596, 595), (593, 598, 596, 597), (594, 599, 596, 598), (600, 604, 605, 608), (601, 606, 605, 604), (602, 607, 605, 606), (603, 608, 605, 607), (609, 613, 614, 617), (610, 615, 614, 613), (611, 616, 614, 615), (612, 617, 614, 616), (618, 623, 624, 628), (619, 625, 624, 623), (620, 626, 624, 625), (621, 627, 624, 626), (622, 628, 624, 627), (629, 634, 635, 639), (630, 636, 635, 634), (631, 637, 635, 636), (632, 638, 635, 637), (633, 639, 635, 638), (640, 644, 645, 648), (641, 646, 645, 644), (642, 647, 645, 646), (643, 648, 645, 647), (649, 653, 654, 657), (650, 655, 654, 653), (651, 656, 654, 655), (652, 657, 654, 656), (658, 662, 663, 666), (659, 664, 663, 662), (660, 665, 663, 664), (661, 666, 663, 665), (667, 671, 672, 675), (668, 673, 672, 671), (669, 674, 672, 673), (670, 675, 672, 674), (676, 681, 682, 686), (677, 683, 682, 681), (678, 684, 682, 683), (679, 685, 682, 684), (680, 686, 682, 685), (687, 691, 692, 695), (688, 693, 692, 691), (689, 694, 692, 693), (690, 695, 692, 694), (696, 700, 701, 704), (697, 702, 701, 700), (698, 703, 701, 702), (699, 704, 701, 703), (705, 710, 711, 715), (706, 712, 711, 710), (707, 713, 711, 712), (708, 714, 711, 713), (709, 715, 711, 714), (716, 720, 721, 724), (717, 722, 721, 720), (718, 723, 721, 722), (719, 724, 721, 723), (725, 729, 730, 733), (726, 731, 730, 729), (727, 732, 730, 731), (728, 733, 730, 732), (734, 738, 739, 742), (735, 740, 739, 738), (736, 741, 739, 740), (737, 742, 739, 741), (743, 747, 748, 751), (744, 749, 748, 747), (745, 750, 748, 749), (746, 751, 748, 750), (752, 755, 756, 758), (753, 757, 756, 755), (754, 758, 756, 757), (759, 763, 764, 767), (760, 765, 764, 763), (761, 766, 764, 765), (762, 767, 764, 766), (768, 772, 773, 776), (769, 774, 773, 772), (770, 775, 773, 774), (771, 776, 773, 775), (777, 780, 781, 783), (778, 782, 781, 780), (779, 783, 781, 782), (784, 787, 788, 790), (785, 789, 788, 787), (786, 790, 788, 789), (791, 794, 795, 797), (792, 796, 795, 794), (793, 797, 795, 796), (798, 801, 802, 804), (799, 803, 802, 801), (800, 804, 802, 803), (805, 808, 809, 811), (806, 810, 809, 808), (807, 811, 809, 810), (812, 815, 816, 818), (813, 817, 816, 815), (814, 818, 816, 817), (819, 822, 823, 825), (820, 824, 823, 822), (821, 825, 823, 824), (826, 829, 830, 832), (827, 831, 830, 829), (828, 832, 830, 831), (833, 836, 837, 839), (834, 838, 837, 836), (835, 839, 837, 838), (0, 10, 13, 4), (4, 13, 9, 1), (236, 27, 35, 240), (240, 35, 30, 237), (28, 19, 22, 33), (33, 22, 18, 29), (362, 3, 7, 366), (366, 7, 2, 363), (567, 63, 71, 572), (572, 71, 66, 564), (65, 55, 58, 70), (70, 58, 54, 66), (500, 20, 24, 505), (505, 24, 19, 497), (371, 45, 53, 375), (375, 53, 48, 372), (46, 37, 40, 51), (51, 40, 36, 47), (263, 57, 61, 267), (267, 61, 56, 264), (509, 11, 15, 514), (514, 15, 10, 506), (573, 38, 42, 577), (577, 42, 37, 574), (99, 90, 98, 103), (103, 98, 93, 100), (383, 82, 85, 388), (388, 85, 81, 380), (83, 73, 76, 88), (88, 76, 72, 84), (284, 92, 96, 289), (289, 96, 91, 281), (39, 74, 78, 44), (44, 78, 73, 36), (82, 48, 52, 87), (87, 52, 47, 83), (55, 93, 97, 60), (60, 97, 92, 56), (100, 65, 69, 105), (105, 69, 64, 101), (135, 127, 130, 139), (139, 130, 126, 136), (392, 117, 125, 397), (397, 125, 120, 389), (118, 109, 112, 123), (123, 112, 108, 119), (302, 129, 133, 307), (307, 133, 128, 299), (719, 110, 114, 724), (724, 114, 109, 716), (728, 81, 89, 733), (733, 89, 84, 725), (737, 137, 141, 742), (742, 141, 136, 734), (746, 91, 94, 751), (751, 94, 90, 743), (174, 162, 170, 179), (179, 170, 165, 171), (398, 154, 157, 402), (402, 157, 153, 399), (155, 144, 152, 160), (160, 152, 147, 156), (317, 164, 168, 321), (321, 168, 163, 318), (643, 165, 169, 648), (648, 169, 164, 640), (649, 108, 116, 653), (653, 116, 111, 650), (661, 155, 159, 666), (666, 159, 154, 658), (667, 135, 143, 671), (671, 143, 138, 668), (201, 195, 197, 204), (204, 197, 194, 202), (410, 187, 193, 415), (415, 193, 189, 407), (188, 181, 183, 192), (192, 183, 180, 189), (338, 196, 199, 343), (343, 199, 195, 335), (146, 182, 185, 151), (151, 185, 181, 147), (187, 153, 161, 190), (190, 161, 156, 188), (173, 203, 206, 178), (178, 206, 202, 174), (196, 163, 166, 200), (200, 166, 162, 194), (208, 216, 218, 211), (211, 218, 215, 209), (347, 229, 235, 352), (352, 235, 231, 344), (230, 223, 225, 234), (234, 225, 222, 231), (416, 210, 213, 420), (420, 213, 209, 417), (1, 208, 214, 6), (6, 214, 210, 2), (223, 18, 26, 227), (227, 26, 21, 224), (29, 230, 232, 34), (34, 232, 229, 30), (216, 9, 17, 220), (220, 17, 12, 217), (428, 239, 243, 433), (433, 243, 238, 425), (20, 245, 253, 25), (25, 253, 248, 21), (63, 254, 262, 67), (67, 262, 257, 64), (437, 266, 270, 442), (442, 270, 265, 434), (101, 273, 276, 106), (106, 276, 272, 102), (446, 283, 287, 451), (451, 287, 282, 443), (137, 291, 294, 142), (142, 294, 290, 138), (455, 301, 305, 460), (460, 305, 300, 452), (172, 308, 316, 177), (177, 316, 311, 173), (464, 320, 324, 469), (469, 324, 319, 461), (203, 327, 330, 207), (207, 330, 326, 201), (473, 337, 341, 478), (478, 341, 336, 470), (479, 346, 350, 483), (483, 350, 345, 480), (224, 353, 361, 228), (228, 361, 356, 222), (237, 347, 351, 242), (242, 351, 346, 238), (344, 356, 360, 348), (348, 360, 355, 345), (310, 328, 332, 315), (315, 332, 327, 311), (318, 338, 342, 323), (323, 342, 337, 319), (329, 336, 339, 334), (334, 339, 335, 326), (680, 309, 312, 686), (686, 312, 308, 676), (784, 791, 797, 787), (787, 797, 793, 785), (759, 302, 306, 763), (763, 306, 301, 760), (687, 317, 325, 691), (691, 325, 320, 688), (256, 274, 278, 261), (261, 278, 273, 257), (264, 284, 288, 269), (269, 288, 283, 265), (524, 236, 244, 529), (529, 244, 239, 525), (582, 263, 271, 586), (586, 271, 266, 583), (247, 354, 357, 252), (252, 357, 353, 248), (246, 365, 369, 251), (251, 369, 364, 247), (255, 374, 378, 260), (260, 378, 373, 256), (274, 382, 386, 279), (279, 386, 381, 275), (291, 392, 396, 296), (296, 396, 391, 292), (309, 401, 405, 314), (314, 405, 400, 310), (328, 409, 413, 333), (333, 413, 408, 329), (354, 419, 423, 359), (359, 423, 418, 355), (11, 427, 431, 16), (16, 431, 426, 12), (38, 436, 440, 43), (43, 440, 435, 39), (74, 445, 449, 79), (79, 449, 444, 75), (110, 454, 458, 115), (115, 458, 453, 111), (145, 463, 467, 150), (150, 467, 462, 146), (182, 472, 476, 186), (186, 476, 471, 180), (217, 482, 486, 221), (221, 486, 481, 215), (591, 437, 441, 595), (595, 441, 436, 592), (553, 428, 432, 558), (558, 432, 427, 554), (434, 446, 450, 438), (438, 450, 445, 435), (696, 464, 468, 700), (700, 468, 463, 697), (768, 455, 459, 772), (772, 459, 454, 769), (461, 473, 477, 465), (465, 477, 472, 462), (480, 418, 422, 485), (485, 422, 417, 481), (425, 479, 487, 429), (429, 487, 482, 426), (399, 410, 414, 404), (404, 414, 409, 400), (407, 471, 474, 411), (411, 474, 470, 408), (705, 398, 406, 710), (710, 406, 401, 706), (785, 799, 801, 789), (789, 801, 798, 786), (372, 383, 387, 377), (377, 387, 382, 373), (363, 416, 424, 368), (368, 424, 419, 364), (27, 489, 492, 31), (31, 492, 488, 28), (603, 499, 503, 608), (608, 503, 498, 600), (609, 508, 512, 613), (613, 512, 507, 610), (3, 516, 519, 8), (8, 519, 515, 0), (622, 528, 533, 628), (628, 533, 527, 618), (245, 535, 543, 249), (249, 543, 538, 246), (365, 544, 552, 370), (370, 552, 547, 362), (629, 556, 561, 634), (634, 561, 555, 630), (554, 509, 513, 560), (560, 513, 508, 555), (546, 517, 521, 551), (551, 521, 516, 547), (537, 545, 548, 542), (542, 548, 544, 538), (525, 553, 563, 531), (531, 563, 557, 526), (489, 524, 534, 494), (494, 534, 528, 490), (499, 536, 539, 504), (504, 539, 535, 500), (506, 515, 523, 510), (510, 523, 518, 507), (491, 498, 501, 496), (496, 501, 497, 488), (490, 566, 570, 495), (495, 570, 565, 491), (517, 576, 580, 522), (522, 580, 575, 518), (536, 585, 589, 541), (541, 589, 584, 537), (545, 594, 598, 550), (550, 598, 593, 546), (57, 602, 606, 62), (62, 606, 601, 54), (45, 612, 616, 49), (49, 616, 611, 46), (254, 621, 626, 258), (258, 626, 620, 255), (374, 632, 637, 379), (379, 637, 631, 371), (610, 575, 579, 615), (615, 579, 574, 611), (566, 622, 627, 571), (571, 627, 621, 567), (619, 633, 638, 625), (625, 638, 632, 620), (630, 609, 617, 636), (636, 617, 612, 631), (592, 573, 581, 597), (597, 581, 576, 593), (583, 591, 599, 588), (588, 599, 594, 584), (602, 582, 590, 607), (607, 590, 585, 603), (564, 601, 604, 568), (568, 604, 600, 565), (127, 642, 646, 132), (132, 646, 641, 128), (144, 652, 656, 148), (148, 656, 651, 145), (119, 660, 664, 124), (124, 664, 659, 120), (171, 670, 674, 175), (175, 674, 669, 172), (293, 678, 683, 298), (298, 683, 677, 290), (299, 690, 694, 303), (303, 694, 689, 300), (452, 699, 703, 456), (456, 703, 698, 453), (389, 709, 714, 393), (393, 714, 708, 390), (706, 680, 685, 712), (712, 685, 679, 707), (697, 651, 655, 702), (702, 655, 650, 698), (688, 696, 704, 693), (693, 704, 699, 689), (676, 669, 673, 681), (681, 673, 668, 677), (670, 643, 647, 675), (675, 647, 642, 667), (652, 661, 665, 657), (657, 665, 660, 649), (658, 705, 715, 662), (662, 715, 709, 659), (640, 687, 695, 644), (644, 695, 690, 641), (75, 718, 722, 80), (80, 722, 717, 72), (117, 727, 731, 121), (121, 731, 726, 118), (102, 736, 740, 107), (107, 740, 735, 99), (129, 745, 749, 134), (134, 749, 744, 126), (275, 753, 755, 280), (280, 755, 752, 272), (281, 762, 766, 285), (285, 766, 761, 282), (443, 771, 775, 447), (447, 775, 770, 444), (380, 777, 783, 384), (384, 783, 779, 381), (778, 754, 757, 782), (782, 757, 753, 779), (769, 719, 723, 774), (774, 723, 718, 770), (760, 768, 776, 765), (765, 776, 771, 761), (754, 737, 741, 758), (758, 741, 736, 752), (727, 778, 780, 732), (732, 780, 777, 728), (745, 759, 767, 750), (750, 767, 762, 746), (734, 744, 747, 738), (738, 747, 743, 735), (716, 726, 729, 720), (720, 729, 725, 717), (792, 805, 811, 796), (796, 811, 807, 793), (806, 800, 803, 810), (810, 803, 799, 807), (678, 798, 804, 684), (684, 804, 800, 679), (805, 708, 713, 808), (808, 713, 707, 806), (292, 784, 790, 297), (297, 790, 786, 293), (390, 792, 794, 395), (395, 794, 791, 391), (826, 812, 818, 829), (829, 818, 814, 827), (835, 820, 822, 839), (839, 822, 819, 833), (813, 821, 824, 817), (817, 824, 820, 814), (827, 835, 838, 831), (831, 838, 834, 828), (526, 813, 815, 532), (532, 815, 812, 527), (828, 619, 623, 832), (832, 623, 618, 826), (833, 629, 639, 836), (836, 639, 633, 834), (556, 819, 825, 562), (562, 825, 821, 557), (1, 9, 216, 208)])
me_cube_019.use_remesh_preserve_volume = False
me_cube_019.use_remesh_preserve_attributes = False
me_cube_019.use_mirror_vertex_groups = False
me_cube_019.update()
me_cube_007 = bpy.data.meshes.new('Cube.007')
me_cube_007.from_pydata([(-1.432, -1.0, -1.0), (-1.432, -1.0, 1.0), (-1.432, 1.0, -1.0), (-1.432, 1.0, 1.0), (1.432, -1.0, -1.0), (1.432, -1.0, 1.0), (1.432, 1.0, -1.0), (1.432, 1.0, 1.0)], [], [(1, 3, 2, 0), (3, 7, 6, 2), (7, 5, 4, 6), (5, 1, 0, 4), (0, 2, 6, 4), (5, 7, 3, 1)])
me_cube_007.use_remesh_preserve_volume = False
me_cube_007.use_remesh_preserve_attributes = False
me_cube_007.use_mirror_vertex_groups = False
me_cube_007.update()
me_cube_006 = bpy.data.meshes.new('Cube.006')
me_cube_006.from_pydata([(-0.962, -1.0, 0.9677), (-0.7613, -1.0, 1.008), (-0.962, 1.0, 0.9677), (-0.7613, 1.0, 1.008), (0.5986, -1.0, 0.897), (0.2809, -1.0, 0.9875), (0.5986, 1.0, 0.897), (0.2809, 1.0, 0.9875), (-1.265, -1.0, 0.5944), (-1.265, 1.0, 0.5944), (0.6213, -1.0, 0.5985), (0.6213, 1.0, 0.5985), (-1.517, -1.0, 0.1915), (-1.517, 1.0, 0.1915), (0.5202, -1.0, 0.1582), (0.5202, 1.0, 0.1582), (-1.635, -1.0, -0.08097), (-1.635, 1.0, -0.08097), (0.4524, -1.0, -0.09345), (0.4524, 1.0, -0.09345), (0.1171, 1.0, 0.9979), (0.1756, 1.0, 0.9324), (0.1171, -1.0, 0.9979), (0.1756, -1.0, 0.9324), (0.03521, 1.0, 0.5965), (0.03521, -1.0, 0.5965), (-0.1411, 1.0, 0.1749), (-0.1411, -1.0, 0.1749), (-0.1922, 1.0, -0.185), (-0.1922, -1.0, -0.185), (-1.727, -1.0, -0.393), (-1.727, 1.0, -0.393), (-0.2675, 1.0, -0.4263), (-0.2675, -1.0, -0.4263), (0.199, 1.0, 0.9927), (0.3871, -1.0, 0.9147), (0.3283, -1.0, 0.5975), (0.1895, -1.0, 0.1666), (0.1886, -1.0, -0.185), (0.3871, 1.0, 0.9147), (0.199, -1.0, 0.9927), (0.3283, 1.0, 0.5975), (0.1895, 1.0, 0.1666), (0.1886, 1.0, -0.185), (-1.752, -1.0, -0.7636), (-1.752, 1.0, -0.7636), (-0.2844, 1.0, -0.7636), (-0.2844, -1.0, -0.7636), (-1.66, -1.0, -1.167), (-1.66, 1.0, -1.167), (-0.1925, 1.0, -1.167), (-0.1925, -1.0, -1.167), (-1.56, -1.0, -1.521), (-1.56, 1.0, -1.521), (-0.05031, 1.0, -1.521), (-0.05031, -1.0, -1.521), (-1.334, -1.0, -1.874), (-1.334, 1.0, -1.874), (0.1922, 1.0, -1.887), (0.1922, -1.0, -1.887), (-1.145, -1.0, -2.105), (-1.145, 1.0, -2.105), (0.5408, 1.0, -2.101), (0.5408, -1.0, -2.101), (-0.8481, -1.0, -2.419), (-0.8481, 1.0, -2.419), (0.9794, 1.0, -2.298), (0.9794, -1.0, -2.298), (-0.6276, -1.0, -2.602), (-0.6276, 1.0, -2.602), (1.141, 1.0, -2.427), (1.141, -1.0, -2.427), (-0.3985, -1.0, -2.795), (-0.3985, 1.0, -2.795), (1.17, 1.0, -2.578), (1.17, -1.0, -2.578), (0.6944, -1.0, -2.798), (0.6944, 1.0, -2.798), (1.088, 1.0, -2.765), (1.088, -1.0, -2.765), (-0.4817, 1.0, 0.9528), (-0.3905, -1.0, 1.004), (-0.7163, 1.0, 0.5952), (-0.9361, 1.0, 0.1845), (-1.026, 1.0, -0.1249), (-0.3905, 1.0, 1.004), (-0.4817, -1.0, 0.9528), (-0.7163, -1.0, 0.5952), (-0.9361, -1.0, 0.1845), (-1.026, -1.0, -0.1249), (-1.111, 1.0, -0.407), (-1.111, -1.0, -0.407), (-1.133, 1.0, -0.7636), (-1.133, -1.0, -0.7636), (-1.041, 1.0, -1.167), (-1.041, -1.0, -1.167), (-0.9226, 1.0, -1.521), (-0.9226, -1.0, -1.521), (-0.6898, 1.0, -1.88), (-0.6898, -1.0, -1.88), (-0.433, 1.0, -2.104), (-0.433, -1.0, -2.104), (-0.0765, 1.0, -2.368), (-0.0765, -1.0, -2.368), (0.1193, 1.0, -2.528), (0.1193, -1.0, -2.528), (0.2637, 1.0, -2.703), (0.2637, -1.0, -2.703), (0.8607, 1.0, -2.784), (0.8607, -1.0, -2.784), (-0.3616, 1.0, 1.004), (-0.4443, -1.0, 0.9517), (-0.6735, -1.0, 0.5953), (-0.8909, -1.0, 0.1839), (-0.9784, -1.0, -0.1283), (-1.063, -1.0, -0.4081), (-1.084, -1.0, -0.7636), (-0.9923, -1.0, -1.167), (-0.873, -1.0, -1.521), (-0.6396, -1.0, -1.88), (-0.3776, -1.0, -2.103), (-0.01642, -1.0, -2.364), (0.1774, -1.0, -2.522), (0.3152, -1.0, -2.696), (0.8736, -1.0, -2.783), (-0.4443, 1.0, 0.9517), (-0.3616, -1.0, 1.004), (-0.6735, 1.0, 0.5953), (-0.8909, 1.0, 0.1839), (-0.9784, 1.0, -0.1283), (-1.063, 1.0, -0.4081), (-1.084, 1.0, -0.7636), (-0.9923, 1.0, -1.167), (-0.873, 1.0, -1.521), (-0.6396, 1.0, -1.88), (-0.3776, 1.0, -2.103), (-0.01642, 1.0, -2.364), (0.1774, 1.0, -2.522), (0.3152, 1.0, -2.696), (0.8736, 1.0, -2.783), (-0.482, 0.9154, 0.8817), (-0.3941, -0.9154, 0.931), (-0.7083, 0.9154, 0.5369), (-0.9202, 0.9154, 0.1408), (-1.007, 0.9154, -0.1576), (-0.3941, 0.9154, 0.931), (-0.482, -0.9154, 0.8817), (-0.7083, -0.9154, 0.5369), (-0.9202, -0.9154, 0.1408), (-1.007, -0.9154, -0.1576), (-1.089, 0.9154, -0.4296), (-1.089, -0.9154, -0.4296), (-1.11, 0.9154, -0.7735), (-1.11, -0.9154, -0.7735), (-1.021, 0.9154, -1.163), (-1.021, -0.9154, -1.163), (-0.9072, 0.9154, -1.504), (-0.9072, -0.9154, -1.504), (-0.6827, 0.9154, -1.85), (-0.6827, -0.9154, -1.85), (-0.435, 0.9154, -2.066), (-0.435, -0.9154, -2.066), (-0.0913, 0.9154, -2.32), (-0.0913, -0.9154, -2.32), (0.09748, 0.9154, -2.475), (0.09748, -0.9154, -2.475), (0.2367, 0.9154, -2.644), (0.2367, -0.9154, -2.644), (0.8124, 0.9154, -2.722), (0.8124, -0.9154, -2.722), (-0.3662, 0.9154, 0.9306), (-0.446, -0.9154, 0.8806), (-0.667, -0.9154, 0.5369), (-0.8766, -0.9154, 0.1403), (-0.9611, -0.9154, -0.1609), (-1.042, -0.9154, -0.4307), (-1.063, -0.9154, -0.7735), (-0.9745, -0.9154, -1.163), (-0.8594, -0.9154, -1.504), (-0.6343, -0.9154, -1.85), (-0.3816, -0.9154, -2.065), (-0.03337, -0.9154, -2.317), (0.1536, -0.9154, -2.469), (0.2864, -0.9154, -2.637), (0.8249, -0.9154, -2.721), (-0.446, 0.9154, 0.8806), (-0.3662, -0.9154, 0.9306), (-0.667, 0.9154, 0.5369), (-0.8766, 0.9154, 0.1403), (-0.9611, 0.9154, -0.1609), (-1.042, 0.9154, -0.4307), (-1.063, 0.9154, -0.7735), (-0.9745, 0.9154, -1.163), (-0.8594, 0.9154, -1.504), (-0.6343, 0.9154, -1.85), (-0.3816, 0.9154, -2.065), (-0.03337, 0.9154, -2.317), (0.1536, 0.9154, -2.469), (0.2864, 0.9154, -2.637), (0.8249, 0.9154, -2.721), (-0.5019, 1.0, 0.9534), (-0.406, -1.0, 1.004), (-0.7394, 1.0, 0.5952), (-0.9605, 1.0, 0.1848), (-1.051, 1.0, -0.123), (-1.137, 1.0, -0.4064), (-1.159, 1.0, -0.7636), (-1.067, 1.0, -1.167), (-0.9494, 1.0, -1.521), (-0.7169, 1.0, -1.879), (-0.4629, 1.0, -2.104), (-0.1089, 1.0, -2.37), (0.08787, 1.0, -2.531), (0.2358, 1.0, -2.707), (0.8537, 1.0, -2.785), (-0.406, 1.0, 1.004), (-0.5019, -1.0, 0.9534), (-0.7394, -1.0, 0.5952), (-0.9605, -1.0, 0.1848), (-1.051, -1.0, -0.123), (-1.137, -1.0, -0.4064), (-1.159, -1.0, -0.7636), (-1.067, -1.0, -1.167), (-0.9494, -1.0, -1.521), (-0.7169, -1.0, -1.879), (-0.4629, -1.0, -2.104), (-0.1089, -1.0, -2.37), (0.08787, -1.0, -2.531), (0.2358, -1.0, -2.707), (0.8537, -1.0, -2.785), (-0.3533, 1.0, 1.003), (-0.4335, -1.0, 0.9513), (-0.6612, -1.0, 0.5953), (-0.8779, -1.0, 0.1838), (-0.9648, -1.0, -0.1293), (-1.049, -1.0, -0.4084), (-1.07, -1.0, -0.7636), (-0.9784, -1.0, -1.167), (-0.8587, -1.0, -1.521), (-0.6251, -1.0, -1.88), (-0.3616, -1.0, -2.103), (0.0008813, -1.0, -2.363), (0.1942, -1.0, -2.521), (0.3301, -1.0, -2.694), (0.8773, -1.0, -2.783), (-0.4335, 1.0, 0.9513), (-0.3533, -1.0, 1.003), (-0.6612, 1.0, 0.5953), (-0.8779, 1.0, 0.1838), (-0.9648, 1.0, -0.1293), (-1.049, 1.0, -0.4084), (-1.07, 1.0, -0.7636), (-0.9784, 1.0, -1.167), (-0.8587, 1.0, -1.521), (-0.6251, 1.0, -1.88), (-0.3616, 1.0, -2.103), (0.0008813, 1.0, -2.363), (0.1942, 1.0, -2.521), (0.3301, 1.0, -2.694), (0.8773, 1.0, -2.783), (-1.33, 1.0, 0.4915), (-1.33, -1.0, 0.4915), (0.5955, -1.0, 0.4861), (0.5955, 1.0, 0.4861), (-0.009825, 1.0, 0.4888), (-0.009825, -1.0, 0.4888), (0.2928, -1.0, 0.4874), (0.2928, 1.0, 0.4874), (-0.7724, 1.0, 0.4903), (-0.7724, -1.0, 0.4903), (-0.7291, -1.0, 0.4903), (-0.7291, 1.0, 0.4903), (-0.7624, 0.9154, 0.4357), (-0.7624, -0.9154, 0.4357), (-0.7206, -0.9154, 0.4356), (-0.7206, 0.9154, 0.4356), (-0.7959, 1.0, 0.4904), (-0.7959, -1.0, 0.4904), (-0.7166, -1.0, 0.4902), (-0.7166, 1.0, 0.4902), (-0.7613, 0.581, 1.008), (-0.962, 0.581, 0.9677), (0.2809, 0.581, 0.9875), (0.5986, 0.581, 0.897), (-1.265, 0.581, 0.5944), (0.6213, 0.581, 0.5985), (-1.517, 0.581, 0.1915), (0.5202, 0.581, 0.1582), (-1.635, 0.581, -0.08097), (0.4524, 0.581, -0.09345), (-0.1922, 0.581, -0.185), (0.1171, 0.581, 0.9979), (-1.727, 0.581, -0.393), (-0.2675, 0.8242, -0.4263), (0.199, 0.581, 0.9927), (0.1886, 0.581, -0.185), (-1.752, 0.581, -0.7636), (-0.2844, 0.8242, -0.7636), (-1.66, 0.581, -1.167), (-0.1925, 0.8242, -1.167), (-1.56, 0.581, -1.521), (-0.05031, 0.8242, -1.521), (-1.334, 0.581, -1.874), (0.1922, 0.8242, -1.887), (-1.145, 0.581, -2.105), (0.5408, 0.581, -2.101), (-0.8481, 0.581, -2.419), (0.9794, 0.581, -2.298), (-0.6276, 0.581, -2.602), (1.141, 0.581, -2.427), (-0.3985, 0.581, -2.795), (1.17, 0.581, -2.578), (0.6944, 0.581, -2.798), (1.088, 0.581, -2.765), (0.8607, 0.581, -2.784), (-0.3905, 0.581, 1.004), (-0.3616, 0.581, 1.004), (0.8736, 0.581, -2.783), (0.8124, 0.5319, -2.722), (-0.3941, 0.5319, 0.931), (-0.3662, 0.5319, 0.9306), (0.8249, 0.5319, -2.721), (0.8537, 0.581, -2.785), (-0.406, 0.581, 1.004), (-0.3533, 0.581, 1.003), (0.8773, 0.581, -2.783), (0.5955, 0.581, 0.4861), (-1.33, 0.581, 0.4915), (-0.962, -0.5389, 0.9677), (0.2809, -0.5389, 0.9875), (-1.265, -0.5389, 0.5944), (-1.517, -0.5389, 0.1915), (-1.635, -0.5389, -0.08097), (-0.1922, -0.5389, -0.185), (0.1171, -0.5389, 0.9979), (-1.727, -0.5389, -0.393), (-0.2675, -0.782, -0.4263), (0.199, -0.5389, 0.9927), (0.1886, -0.5389, -0.185), (-1.752, -0.5389, -0.7636), (-0.2844, -0.782, -0.7636), (-1.66, -0.5389, -1.167), (-0.1925, -0.782, -1.167), (-1.56, -0.5389, -1.521), (-0.05031, -0.782, -1.521), (-1.334, -0.5389, -1.874), (0.1922, -0.782, -1.887), (-1.145, -0.5389, -2.105), (0.5408, -0.5389, -2.101), (-0.8481, -0.5389, -2.419), (0.9794, -0.5389, -2.298), (-0.6276, -0.5389, -2.602), (1.141, -0.5389, -2.427), (-0.3985, -0.5389, -2.795), (1.17, -0.5389, -2.578), (0.6944, -0.5389, -2.798), (1.088, -0.5389, -2.765), (0.8607, -0.5389, -2.784), (-0.3905, -0.5389, 1.004), (-0.3616, -0.5389, 1.004), (0.8736, -0.5389, -2.783), (0.8124, -0.4933, -2.722), (-0.3941, -0.4933, 0.931), (-0.3662, -0.4933, 0.9306), (0.8249, -0.4933, -2.721), (0.8537, -0.5389, -2.785), (-0.406, -0.5389, 1.004), (-0.3533, -0.5389, 1.003), (0.8773, -0.5389, -2.783), (-1.33, -0.5389, 0.4915), (-0.7613, -0.5389, 1.008), (0.5986, -0.5389, 0.897), (0.6213, -0.5389, 0.5985), (0.5202, -0.5389, 0.1582), (0.4524, -0.5389, -0.09345), (0.5955, -0.5389, 0.4861), (-1.345, 1.0, 0.4668), (0.5893, 1.0, 0.4591), (-0.02065, 1.0, 0.4629), (-0.02065, -1.0, 0.4629), (0.2843, -1.0, 0.461), (0.2843, 1.0, 0.461), (-0.7859, 1.0, 0.4651), (-0.7859, -1.0, 0.4651), (-0.7424, -1.0, 0.465), (-0.7424, 1.0, 0.465), (-0.7754, 0.9154, 0.4114), (-0.7754, -0.9154, 0.4114), (-0.7334, -0.9154, 0.4113), (-0.7334, 0.9154, 0.4113), (-0.8094, 1.0, 0.4652), (-0.8094, -1.0, 0.4652), (-0.7299, -1.0, 0.465), (-0.7299, 1.0, 0.465), (-1.345, -1.0, 0.4668), (0.5893, -1.0, 0.4591), (0.5893, 0.581, 0.4591), (-1.345, 0.581, 0.4668), (-1.345, -0.5389, 0.4668), (0.5893, -0.5389, 0.4591), (-1.363, 1.0, 0.4385), (0.5822, 1.0, 0.4282), (-0.03302, 1.0, 0.4333), (-0.03302, -1.0, 0.4333), (0.2746, -1.0, 0.4307), (0.2746, 1.0, 0.4307), (-0.8014, 1.0, 0.4363), (-0.8014, -1.0, 0.4363), (-0.7576, -1.0, 0.4361), (-0.7576, 1.0, 0.4361), (-0.7903, 0.9154, 0.3836), (-0.7903, -0.9154, 0.3836), (-0.7481, -0.9154, 0.3835), (-0.7481, 0.9154, 0.3835), (-0.825, 1.0, 0.4364), (-0.825, -1.0, 0.4364), (-0.745, -1.0, 0.4361), (-0.745, 1.0, 0.4361), (0.5822, 0.581, 0.4282), (-1.363, 0.581, 0.4385), (-1.363, -0.5389, 0.4385), (0.5822, -0.5389, 0.4282), (-1.363, -1.0, 0.4385), (0.5822, -1.0, 0.4282), (-1.381, 1.0, 0.4099), (0.575, 1.0, 0.3969), (-0.04553, 1.0, 0.4034), (-0.04553, -1.0, 0.4034), (0.2647, -1.0, 0.4002), (0.2647, 1.0, 0.4002), (-0.817, 1.0, 0.4072), (-0.817, -1.0, 0.4072), (-0.7731, -1.0, 0.407), (-0.7731, 1.0, 0.407), (-0.8053, 0.9154, 0.3555), (-0.8053, -0.9154, 0.3555), (-0.763, -0.9154, 0.3553), (-0.763, 0.9154, 0.3553), (-0.8406, 1.0, 0.4073), (-0.8406, -1.0, 0.4073), (-0.7604, -1.0, 0.4069), (-0.7604, 1.0, 0.4069), (0.575, 0.581, 0.3969), (-1.381, 0.581, 0.4099), (-1.381, -0.5389, 0.4099), (0.575, -0.5389, 0.3969), (-1.381, -1.0, 0.4099), (0.575, -1.0, 0.3969), (-1.399, 1.0, 0.3809), (0.5677, 1.0, 0.3653), (-0.05821, 1.0, 0.3731), (-0.05821, -1.0, 0.3731), (0.2548, -1.0, 0.3692), (0.2548, 1.0, 0.3692), (-0.8328, 1.0, 0.3776), (-0.8328, -1.0, 0.3776), (-0.7887, -1.0, 0.3774), (-0.7887, 1.0, 0.3774), (-0.8206, 0.9154, 0.327), (-0.8206, -0.9154, 0.327), (-0.7781, -0.9154, 0.3268), (-0.7781, 0.9154, 0.3268), (-0.8566, 1.0, 0.3778), (-0.8566, -1.0, 0.3778), (-0.776, -1.0, 0.3773), (-0.776, 1.0, 0.3773), (0.5677, 0.581, 0.3653), (-1.399, 0.581, 0.3809), (-1.399, -0.5389, 0.3809), (0.5677, -0.5389, 0.3653), (-1.399, -1.0, 0.3809), (0.5677, -1.0, 0.3653), (-1.416, 1.0, 0.3541), (0.561, 1.0, 0.336), (-0.06995, 1.0, 0.345), (-0.06995, -1.0, 0.345), (0.2455, -1.0, 0.3405), (0.2455, 1.0, 0.3405), (-0.8474, 1.0, 0.3503), (-0.8474, -1.0, 0.3503), (-0.8032, -1.0, 0.35), (-0.8032, 1.0, 0.35), (-0.8347, 0.9154, 0.3007), (-0.8347, -0.9154, 0.3007), (-0.792, -0.9154, 0.3004), (-0.792, 0.9154, 0.3004), (-0.8713, 1.0, 0.3505), (-0.8713, -1.0, 0.3505), (-0.7904, -1.0, 0.3499), (-0.7904, 1.0, 0.3499), (0.561, 0.581, 0.336), (-1.416, 0.581, 0.3541), (-1.416, -0.5389, 0.3541), (0.561, -0.5389, 0.336), (-1.416, -1.0, 0.3541), (0.561, -1.0, 0.336), (-1.429, 1.0, 0.3327), (0.5556, 1.0, 0.3125), (-0.07933, 1.0, 0.3226), (-0.07933, -1.0, 0.3226), (0.2382, -1.0, 0.3176), (0.2382, 1.0, 0.3176), (-0.8591, 1.0, 0.3284), (-0.8591, -1.0, 0.3284), (-0.8147, -1.0, 0.3281), (-0.8147, 1.0, 0.3281), (-0.846, 0.9154, 0.2796), (-0.846, -0.9154, 0.2796), (-0.8032, -0.9154, 0.2793), (-0.8032, 0.9154, 0.2793), (-0.883, 1.0, 0.3286), (-0.883, -1.0, 0.3286), (-0.8019, -1.0, 0.328), (-0.8019, 1.0, 0.328), (0.5556, 0.581, 0.3125), (-1.429, 0.581, 0.3327), (-1.429, -0.5389, 0.3327), (0.5556, -0.5389, 0.3125), (-1.429, -1.0, 0.3327), (0.5556, -1.0, 0.3125), (0.5734, 0.5321, 0.4812), (0.5734, -0.4899, 0.4812), (0.5678, 0.5321, 0.4639), (0.5678, -0.4899, 0.4639), (0.562, 0.5378, 0.4229), (0.562, -0.4956, 0.4229), (0.5553, 0.5378, 0.4022), (0.5553, -0.4956, 0.4022), (0.5458, 0.5502, 0.3606), (0.5458, -0.508, 0.3606), (0.5394, 0.5502, 0.3406), (0.5394, -0.508, 0.3406), (1.149, 1.0, -2.468), (-0.5651, 1.0, -2.654), (-0.5651, -1.0, -2.654), (1.149, -1.0, -2.468), (0.1586, -1.0, -2.576), (0.1586, 1.0, -2.576), (0.215, -1.0, -2.57), (0.215, 1.0, -2.57), (0.1355, -0.9154, -2.521), (0.1355, 0.9154, -2.521), (0.1898, -0.9154, -2.515), (0.1898, 0.9154, -2.515), (0.1282, 1.0, -2.579), (0.1282, -1.0, -2.579), (0.2312, -1.0, -2.568), (0.2312, 1.0, -2.568), (1.149, 0.581, -2.468), (-0.5651, 0.581, -2.654), (-0.5651, -0.5389, -2.654), (1.149, -0.5389, -2.468), (1.152, 1.0, -2.485), (-0.5401, -1.0, -2.675), (0.1744, -1.0, -2.595), (0.1744, 1.0, -2.595), (0.23, -1.0, -2.589), (0.23, 1.0, -2.589), (0.1506, -0.9154, -2.539), (0.1506, 0.9154, -2.539), (0.2043, -0.9154, -2.533), (0.2043, 0.9154, -2.533), (0.1444, 1.0, -2.598), (0.1444, -1.0, -2.598), (0.2461, -1.0, -2.587), (0.2461, 1.0, -2.587), (1.152, 0.581, -2.485), (-0.5401, 0.581, -2.675), (-0.5401, -0.5389, -2.675), (1.152, -0.5389, -2.485), (-0.5401, 1.0, -2.675), (1.152, -1.0, -2.485), (1.155, 1.0, -2.501), (-0.5151, -1.0, -2.696), (0.1902, -1.0, -2.614), (0.1902, 1.0, -2.614), (0.2451, -1.0, -2.608), (0.2451, 1.0, -2.608), (0.1658, -0.9154, -2.558), (0.1658, 0.9154, -2.558), (0.2188, -0.9154, -2.552), (0.2188, 0.9154, -2.552), (0.1605, 1.0, -2.618), (0.1605, -1.0, -2.618), (0.2609, -1.0, -2.606), (0.2609, 1.0, -2.606), (1.155, 0.581, -2.501), (-0.5151, 0.581, -2.696), (-0.5151, -0.5389, -2.696), (1.155, -0.5389, -2.501), (-0.5151, 1.0, -2.696), (1.155, -1.0, -2.501), (1.158, 1.0, -2.515), (-0.4901, -1.0, -2.715), (0.2059, -1.0, -2.631), (0.2059, 1.0, -2.631), (0.2601, -1.0, -2.624), (0.2601, 1.0, -2.624), (0.181, -0.9154, -2.574), (0.181, 0.9154, -2.574), (0.2333, -0.9154, -2.568), (0.2333, 0.9154, -2.568), (0.1766, 1.0, -2.634), (0.1766, -1.0, -2.634), (0.2757, -1.0, -2.622), (0.2757, 1.0, -2.622), (1.158, 0.581, -2.515), (-0.4901, 0.581, -2.715), (-0.4901, -0.5389, -2.715), (1.158, -0.5389, -2.515), (-0.4901, 1.0, -2.715), (1.158, -1.0, -2.515), (1.12, 0.5373, -2.504), (1.12, -0.4951, -2.504), (1.123, 0.5373, -2.512), (1.123, -0.4951, -2.512), (1.138, 0.5428, -2.472), (1.138, -0.4807, -2.472), (1.141, 0.5428, -2.482), (1.141, -0.4807, -2.482), (-0.7613, 0.9501, 1.008), (0.5986, 0.9501, 0.897), (0.6213, 0.9501, 0.5985), (0.5202, 0.9501, 0.1582), (0.4524, 0.9501, -0.09345), (0.5955, 0.9501, 0.4861), (-0.962, 0.9501, 0.9677), (0.2809, 0.9501, 0.9875), (-1.265, 0.9501, 0.5944), (-1.517, 0.9501, 0.1915), (-1.635, 0.9501, -0.08097), (-0.1922, 0.9501, -0.185), (0.1171, 0.9501, 0.9979), (-1.727, 0.9501, -0.393), (-0.2675, 0.9501, -0.4263), (0.199, 0.9501, 0.9927), (0.1886, 0.9501, -0.185), (-1.752, 0.9501, -0.7636), (-0.2844, 0.9501, -0.7636), (-1.66, 0.9501, -1.167), (-0.1925, 0.9501, -1.167), (-1.56, 0.9501, -1.521), (-0.05031, 0.9501, -1.521), (-1.334, 0.9501, -1.874), (0.1922, 0.9501, -1.887), (-1.145, 0.9501, -2.105), (0.5408, 0.9501, -2.101), (-0.8481, 0.9501, -2.419), (0.9794, 0.9501, -2.298), (-0.6276, 0.9501, -2.602), (1.141, 0.9501, -2.427), (-0.3985, 0.9501, -2.795), (1.17, 0.9501, -2.578), (0.6944, 0.9501, -2.798), (1.088, 0.9501, -2.765), (0.8607, 0.9501, -2.784), (-0.3905, 0.9501, 1.004), (-0.3616, 0.9501, 1.004), (0.8736, 0.9501, -2.783), (0.8124, 0.8698, -2.722), (-0.3941, 0.8698, 0.931), (-0.3662, 0.8698, 0.9306), (0.8249, 0.8698, -2.721), (0.8537, 0.9501, -2.785), (-0.406, 0.9501, 1.004), (-0.3533, 0.9501, 1.003), (0.8773, 0.9501, -2.783), (-1.33, 0.9501, 0.4915), (0.5893, 0.9501, 0.4591), (-1.345, 0.9501, 0.4668), (0.5822, 0.9501, 0.4282), (-1.363, 0.9501, 0.4385), (0.575, 0.9501, 0.3969), (-1.381, 0.9501, 0.4099), (0.5677, 0.9501, 0.3653), (-1.399, 0.9501, 0.3809), (0.561, 0.9501, 0.336), (-1.416, 0.9501, 0.3541), (0.5556, 0.9501, 0.3125), (-1.429, 0.9501, 0.3327), (1.149, 0.9501, -2.468), (-0.5651, 0.9501, -2.654), (1.152, 0.9501, -2.485), (-0.5401, 0.9501, -2.675), (1.155, 0.9501, -2.501), (-0.5151, 0.9501, -2.696), (1.158, 0.9501, -2.515), (-0.4901, 0.9501, -2.715), (-0.962, -0.9499, 0.9677), (0.2809, -0.9499, 0.9875), (-1.265, -0.9499, 0.5944), (-1.517, -0.9499, 0.1915), (-1.635, -0.9499, -0.08097), (-0.1922, -0.9499, -0.185), (0.1171, -0.9499, 0.9979), (-1.727, -0.9499, -0.393), (-0.2675, -0.9499, -0.4263), (0.199, -0.9499, 0.9927), (0.1886, -0.9499, -0.185), (-1.752, -0.9499, -0.7636), (-0.2844, -0.9499, -0.7636), (-1.66, -0.9499, -1.167), (-0.1925, -0.9499, -1.167), (-1.56, -0.9499, -1.521), (-0.05031, -0.9499, -1.521), (-1.334, -0.9499, -1.874), (0.1922, -0.9499, -1.887), (-1.145, -0.9499, -2.105), (0.5408, -0.9499, -2.101), (-0.8481, -0.9499, -2.419), (0.9794, -0.9499, -2.298), (-0.6276, -0.9499, -2.602), (1.141, -0.9499, -2.427), (-0.3985, -0.9499, -2.795), (1.17, -0.9499, -2.578), (0.6944, -0.9499, -2.798), (1.088, -0.9499, -2.765), (0.8607, -0.9499, -2.784), (-0.3905, -0.9499, 1.004), (-0.3616, -0.9499, 1.004), (0.8736, -0.9499, -2.783), (0.8124, -0.8696, -2.722), (-0.3941, -0.8696, 0.931), (-0.3662, -0.8696, 0.9306), (0.8249, -0.8696, -2.721), (0.8537, -0.9499, -2.785), (-0.406, -0.9499, 1.004), (-0.3533, -0.9499, 1.003), (0.8773, -0.9499, -2.783), (-1.33, -0.9499, 0.4915), (-0.7613, -0.9499, 1.008), (0.5986, -0.9499, 0.897), (0.6213, -0.9499, 0.5985), (0.5202, -0.9499, 0.1582), (0.4524, -0.9499, -0.09345), (0.5955, -0.9499, 0.4861), (-1.345, -0.9499, 0.4668), (0.5893, -0.9499, 0.4591), (-1.363, -0.9499, 0.4385), (0.5822, -0.9499, 0.4282), (-1.381, -0.9499, 0.4099), (0.575, -0.9499, 0.3969), (-1.399, -0.9499, 0.3809), (0.5677, -0.9499, 0.3653), (-1.416, -0.9499, 0.3541), (0.561, -0.9499, 0.336), (-1.429, -0.9499, 0.3327), (0.5556, -0.9499, 0.3125), (-0.5651, -0.9499, -2.654), (1.149, -0.9499, -2.468), (-0.5401, -0.9499, -2.675), (1.152, -0.9499, -2.485), (-0.5151, -0.9499, -2.696), (1.155, -0.9499, -2.501), (-0.4901, -0.9499, -2.715), (1.158, -0.9499, -2.515), (-0.3134, 0.8017, -0.4466), (-0.3299, 0.8017, -0.7745), (-0.2405, 0.8017, -1.167), (-0.1023, 0.8017, -1.51), (0.1334, 0.8017, -1.866), (-0.3134, -0.7596, -0.4466), (-0.3299, -0.7596, -0.7745), (-0.2405, -0.7596, -1.167), (-0.1023, -0.7596, -1.51), (0.1334, -0.7596, -1.866), (-0.962, 0.6835, 0.9677), (0.2809, 0.6835, 0.9875), (-1.265, 0.6835, 0.5944), (-1.517, 0.6835, 0.1915), (-1.635, 0.6835, -0.08097), (-0.1922, 0.6835, -0.185), (0.1171, 0.6835, 0.9979), (-1.727, 0.6835, -0.393), (-0.2675, 0.8592, -0.4263), (0.199, 0.6835, 0.9927), (0.1886, 0.6835, -0.185), (-1.752, 0.6835, -0.7636), (-0.2844, 0.8592, -0.7636), (-1.66, 0.6835, -1.167), (-0.1925, 0.8592, -1.167), (-1.56, 0.6835, -1.521), (-0.05031, 0.8592, -1.521), (-1.334, 0.6835, -1.874), (0.1922, 0.8592, -1.887), (-1.145, 0.6835, -2.105), (0.5408, 0.6835, -2.101), (-0.8481, 0.6835, -2.419), (0.9794, 0.6835, -2.298), (-0.6276, 0.6835, -2.602), (1.141, 0.6835, -2.427), (-0.3985, 0.6835, -2.795), (1.17, 0.6835, -2.578), (0.6944, 0.6835, -2.798), (1.088, 0.6835, -2.765), (0.8607, 0.6835, -2.784), (-0.3905, 0.6835, 1.004), (-0.3616, 0.6835, 1.004), (0.8736, 0.6835, -2.783), (0.8124, 0.6257, -2.722), (-0.3941, 0.6257, 0.931), (-0.3662, 0.6257, 0.9306), (0.8249, 0.6257, -2.721), (0.8537, 0.6835, -2.785), (-0.406, 0.6835, 1.004), (-0.3533, 0.6835, 1.003), (0.8773, 0.6835, -2.783), (-1.33, 0.6835, 0.4915), (-1.345, 0.6835, 0.4668), (-1.363, 0.6835, 0.4385), (-1.381, 0.6835, 0.4099), (-1.399, 0.6835, 0.3809), (-1.416, 0.6835, 0.3541), (-1.429, 0.6835, 0.3327), (-0.5651, 0.6835, -2.654), (-0.5401, 0.6835, -2.675), (-0.5151, 0.6835, -2.696), (-0.4901, 0.6835, -2.715), (-0.7613, 0.6835, 1.008), (0.5986, 0.6835, 0.897), (0.6213, 0.6835, 0.5985), (0.5202, 0.6835, 0.1582), (0.4524, 0.6835, -0.09345), (0.5955, 0.6835, 0.4861), (0.5893, 0.6835, 0.4591), (0.5822, 0.6835, 0.4282), (0.575, 0.6835, 0.3969), (0.5677, 0.6835, 0.3653), (0.561, 0.6835, 0.336), (0.5556, 0.6835, 0.3125), (1.149, 0.6835, -2.468), (1.152, 0.6835, -2.485), (1.155, 0.6835, -2.501), (1.158, 0.6835, -2.515), (-1.72, -1.0, -0.3694), (-0.2618, -1.0, -0.408), (-1.72, 1.0, -0.3694), (-0.2618, 1.0, -0.408), (-1.104, 1.0, -0.3857), (-1.104, -1.0, -0.3857), (-1.056, -1.0, -0.3869), (-1.056, 1.0, -0.3869), (-1.082, 0.9154, -0.409), (-1.082, -0.9154, -0.409), (-1.036, -0.9154, -0.4103), (-1.036, 0.9154, -0.4103), (-1.13, 1.0, -0.385), (-1.13, -1.0, -0.385), (-1.043, -1.0, -0.3873), (-1.043, 1.0, -0.3873), (-0.2618, 0.8058, -0.408), (-1.72, 0.581, -0.3694), (-1.72, -0.5389, -0.3694), (-0.2618, -0.7636, -0.408), (-0.2618, 0.9501, -0.408), (-1.72, 0.9501, -0.3694), (-1.72, -0.9499, -0.3694), (-0.2618, -0.9499, -0.408), (-1.72, 0.6835, -0.3694), (-0.2618, 0.8459, -0.408), (0.2368, -1.0, -1.914), (0.2368, 1.0, -1.914), (-1.31, 1.0, -1.904), (-1.31, -1.0, -1.904), (-0.6569, -1.0, -1.908), (-0.6569, 1.0, -1.908), (-0.606, -1.0, -1.909), (-0.606, 1.0, -1.909), (-0.651, -0.9154, -1.877), (-0.651, 0.9154, -1.877), (-0.602, -0.9154, -1.878), (-0.602, 0.9154, -1.878), (-0.6843, 1.0, -1.908), (-0.6843, -1.0, -1.908), (-0.5914, -1.0, -1.909), (-0.5914, 1.0, -1.909), (-1.31, 0.581, -1.904), (0.2368, 0.793, -1.914), (-1.31, -0.5389, -1.904), (0.2368, -0.7509, -1.914), (0.2368, 0.9501, -1.914), (-1.31, 0.9501, -1.904), (-1.31, -0.9499, -1.904), (0.2368, -0.9499, -1.914), (-1.31, 0.6835, -1.904), (0.2368, 0.8367, -1.914), (-0.7613, -0.6388, 1.008), (0.5986, -0.6388, 0.897), (0.6213, -0.6388, 0.5985), (0.5202, -0.6388, 0.1582), (0.4524, -0.6388, -0.09345), (0.5955, -0.6388, 0.4861), (0.5893, -0.6388, 0.4591), (0.5822, -0.6388, 0.4282), (0.575, -0.6388, 0.3969), (0.5677, -0.6388, 0.3653), (0.561, -0.6388, 0.336), (0.5556, -0.6388, 0.3125), (1.149, -0.6388, -2.468), (1.152, -0.6388, -2.485), (1.155, -0.6388, -2.501), (1.158, -0.6388, -2.515), (-0.962, -0.6388, 0.9677), (0.2809, -0.6388, 0.9875), (-1.265, -0.6388, 0.5944), (-1.517, -0.6388, 0.1915), (-1.635, -0.6388, -0.08097), (-0.1922, -0.6388, -0.185), (0.1171, -0.6388, 0.9979), (-1.727, -0.6388, -0.393), (-0.2675, -0.8153, -0.4263), (0.199, -0.6388, 0.9927), (0.1886, -0.6388, -0.185), (-1.752, -0.6388, -0.7636), (-0.2844, -0.8153, -0.7636), (-1.66, -0.6388, -1.167), (-0.1925, -0.8153, -1.167), (-1.56, -0.6388, -1.521), (-0.05031, -0.8153, -1.521), (-1.334, -0.6388, -1.874), (0.1922, -0.8153, -1.887), (-1.145, -0.6388, -2.105), (0.5408, -0.6388, -2.101), (-0.8481, -0.6388, -2.419), (0.9794, -0.6388, -2.298), (-0.6276, -0.6388, -2.602), (1.141, -0.6388, -2.427), (-0.3985, -0.6388, -2.795), (1.17, -0.6388, -2.578), (0.6944, -0.6388, -2.798), (1.088, -0.6388, -2.765), (0.8607, -0.6388, -2.784), (-0.3905, -0.6388, 1.004), (-0.3616, -0.6388, 1.004), (0.8736, -0.6388, -2.783), (0.8124, -0.5837, -2.722), (-0.3941, -0.5837, 0.931), (-0.3662, -0.5837, 0.9306), (0.8249, -0.5837, -2.721), (0.8537, -0.6388, -2.785), (-0.406, -0.6388, 1.004), (-0.3533, -0.6388, 1.003), (0.8773, -0.6388, -2.783), (-1.33, -0.6388, 0.4915), (-1.345, -0.6388, 0.4668), (-1.363, -0.6388, 0.4385), (-1.381, -0.6388, 0.4099), (-1.399, -0.6388, 0.3809), (-1.416, -0.6388, 0.3541), (-1.429, -0.6388, 0.3327), (-0.5651, -0.6388, -2.654), (-0.5401, -0.6388, -2.675), (-0.5151, -0.6388, -2.696), (-0.4901, -0.6388, -2.715), (-0.2618, -0.802, -0.408), (-1.72, -0.6388, -0.3694), (0.2368, -0.7927, -1.914), (-1.31, -0.6388, -1.904)], [], [(620, 3, 2, 626), (34, 7, 6, 39), (689, 5, 4, 731), (201, 1, 0, 216), (39, 6, 11, 41), (664, 215, 3, 620), (679, 496, 13, 629), (216, 0, 8, 217), (731, 4, 10, 732), (626, 2, 9, 628), (218, 12, 16, 219), (511, 518, 12, 218), (501, 497, 15, 42), (747, 519, 14, 733), (636, 43, 19, 624), (42, 15, 19, 43), (733, 14, 18, 734), (629, 13, 17, 630), (248, 26, 28, 249), (847, 834, 30, 220), (513, 498, 26, 248), (500, 499, 27, 37), (37, 27, 29, 38), (35, 23, 25, 36), (635, 34, 20, 632), (245, 21, 24, 247), (40, 22, 23, 35), (230, 20, 21, 245), (633, 31, 45, 637), (855, 836, 31, 633), (849, 837, 32, 250), (857, 835, 33, 696), (5, 40, 35, 4), (627, 7, 34, 635), (4, 35, 36, 10), (14, 37, 38, 18), (519, 500, 37, 14), (26, 42, 43, 28), (631, 28, 43, 636), (498, 501, 42, 26), (21, 39, 41, 24), (20, 34, 39, 21), (700, 47, 51, 702), (696, 33, 47, 700), (250, 32, 46, 251), (220, 30, 44, 221), (222, 48, 52, 223), (251, 46, 50, 252), (221, 44, 48, 222), (637, 45, 49, 639), (641, 53, 57, 643), (639, 49, 53, 641), (702, 51, 55, 704), (252, 50, 54, 253), (883, 860, 63, 708), (704, 55, 59, 706), (253, 54, 58, 254), (223, 52, 56, 224), (225, 60, 64, 226), (875, 861, 62, 255), (873, 863, 60, 225), (881, 862, 61, 645), (710, 67, 71, 712), (645, 61, 65, 647), (708, 63, 67, 710), (255, 62, 66, 256), (605, 592, 74, 258), (256, 66, 70, 257), (226, 64, 68, 227), (647, 65, 69, 649), (228, 72, 76, 229), (603, 593, 72, 228), (687, 610, 73, 651), (755, 611, 75, 714), (666, 259, 78, 654), (651, 73, 77, 653), (714, 75, 79, 716), (258, 74, 78, 259), (213, 106, 108, 214), (663, 214, 108, 655), (98, 96, 156, 158), (270, 112, 172, 274), (97, 99, 159, 157), (211, 102, 104, 212), (602, 595, 106, 213), (210, 100, 102, 211), (114, 113, 173, 174), (872, 865, 100, 210), (128, 129, 189, 188), (101, 103, 163, 161), (208, 96, 98, 209), (207, 94, 96, 208), (112, 111, 171, 172), (206, 92, 94, 207), (505, 128, 188, 509), (865, 98, 158, 869), (205, 90, 92, 206), (846, 838, 90, 205), (215, 85, 80, 200), (200, 80, 82, 202), (510, 502, 83, 203), (657, 110, 170, 661), (203, 83, 84, 204), (125, 127, 187, 185), (864, 101, 161, 868), (111, 126, 186, 171), (110, 125, 185, 170), (102, 100, 160, 162), (246, 126, 111, 231), (665, 230, 110, 657), (231, 111, 112, 232), (233, 113, 114, 234), (512, 504, 113, 233), (848, 840, 115, 235), (235, 115, 116, 236), (237, 117, 118, 238), (236, 116, 117, 237), (238, 118, 119, 239), (240, 120, 121, 241), (874, 866, 120, 240), (241, 121, 122, 242), (243, 123, 124, 244), (604, 596, 123, 243), (841, 130, 190, 845), (537, 104, 164, 541), (130, 131, 191, 190), (104, 102, 162, 164), (131, 132, 192, 191), (103, 105, 165, 163), (132, 133, 193, 192), (107, 109, 169, 167), (81, 86, 146, 141), (133, 134, 194, 193), (594, 107, 167, 598), (718, 81, 141, 722), (867, 135, 195, 871), (655, 108, 168, 659), (86, 87, 147, 146), (600, 598, 167, 183), (183, 167, 169, 184), (181, 163, 165, 182), (870, 868, 161, 180), (180, 161, 163, 181), (178, 157, 159, 179), (176, 153, 155, 177), (177, 155, 157, 178), (175, 151, 153, 176), (844, 843, 151, 175), (508, 507, 148, 173), (173, 148, 149, 174), (171, 146, 147, 172), (661, 170, 145, 660), (186, 141, 146, 171), (166, 198, 199, 168), (659, 168, 199, 662), (162, 196, 197, 164), (599, 601, 198, 166), (160, 195, 196, 162), (869, 871, 195, 160), (156, 193, 194, 158), (154, 192, 193, 156), (152, 191, 192, 154), (150, 190, 191, 152), (842, 845, 190, 150), (145, 170, 185, 140), (140, 185, 187, 142), (506, 509, 188, 143), (143, 188, 189, 144), (840, 114, 174, 844), (96, 94, 154, 156), (116, 115, 175, 176), (93, 95, 155, 153), (118, 117, 177, 178), (94, 92, 152, 154), (117, 116, 176, 177), (95, 97, 157, 155), (119, 118, 178, 179), (91, 93, 153, 151), (121, 120, 180, 181), (92, 90, 150, 152), (866, 119, 179, 870), (838, 84, 144, 842), (122, 121, 181, 182), (80, 85, 145, 140), (124, 123, 183, 184), (82, 80, 140, 142), (538, 122, 182, 542), (268, 82, 142, 272), (138, 139, 199, 198), (839, 91, 151, 843), (720, 124, 184, 724), (84, 83, 143, 144), (136, 137, 197, 196), (503, 88, 148, 507), (597, 138, 198, 601), (88, 89, 149, 148), (108, 106, 166, 168), (135, 136, 196, 195), (13, 203, 204, 17), (496, 510, 203, 13), (2, 200, 202, 9), (3, 215, 200, 2), (836, 846, 205, 31), (31, 205, 206, 45), (45, 206, 207, 49), (49, 207, 208, 53), (53, 208, 209, 57), (862, 872, 210, 61), (61, 210, 211, 65), (610, 602, 213, 73), (65, 211, 212, 69), (653, 77, 214, 663), (73, 213, 214, 77), (594, 603, 228, 107), (107, 228, 229, 109), (103, 226, 227, 105), (864, 873, 225, 101), (101, 225, 226, 103), (97, 223, 224, 99), (93, 221, 222, 95), (95, 222, 223, 97), (91, 220, 221, 93), (839, 847, 220, 91), (503, 511, 218, 88), (88, 218, 219, 89), (86, 216, 217, 87), (656, 85, 215, 664), (81, 201, 216, 86), (611, 604, 243, 75), (75, 243, 244, 79), (67, 241, 242, 71), (860, 874, 240, 63), (63, 240, 241, 67), (55, 238, 239, 59), (47, 236, 237, 51), (51, 237, 238, 55), (33, 235, 236, 47), (835, 848, 235, 33), (499, 512, 233, 27), (27, 233, 234, 29), (23, 231, 232, 25), (632, 20, 230, 665), (22, 246, 231, 23), (138, 258, 259, 139), (658, 139, 259, 666), (136, 256, 257, 137), (597, 605, 258, 138), (135, 255, 256, 136), (867, 875, 255, 135), (133, 253, 254, 134), (132, 252, 253, 133), (131, 251, 252, 132), (130, 250, 251, 131), (841, 849, 250, 130), (110, 230, 245, 125), (125, 245, 247, 127), (505, 513, 248, 128), (128, 248, 249, 129), (127, 247, 279, 271), (25, 232, 278, 265), (87, 217, 277, 269), (9, 202, 276, 260), (87, 269, 273, 147), (382, 268, 272, 386), (142, 187, 275, 272), (172, 147, 273, 274), (232, 112, 270, 278), (202, 82, 268, 276), (127, 271, 275, 187), (384, 270, 274, 388), (24, 41, 267, 264), (10, 36, 266, 262), (36, 25, 265, 266), (247, 24, 264, 279), (732, 10, 262, 735), (41, 11, 263, 267), (217, 8, 261, 277), (628, 9, 260, 667), (330, 284, 327, 369), (820, 285, 326, 823), (360, 317, 325, 368), (334, 291, 324, 367), (358, 315, 323, 366), (355, 312, 322, 365), (798, 317, 321, 802), (361, 318, 321, 364), (363, 320, 319, 362), (357, 314, 318, 361), (796, 315, 319, 800), (367, 324, 316, 359), (359, 316, 320, 363), (365, 322, 314, 357), (792, 311, 313, 794), (353, 310, 312, 355), (368, 325, 313, 356), (833, 606, 311, 792), (608, 607, 310, 353), (349, 306, 308, 351), (786, 305, 307, 788), (347, 304, 306, 349), (788, 307, 309, 790), (878, 876, 304, 347), (782, 301, 303, 784), (885, 877, 305, 786), (780, 299, 301, 782), (341, 298, 300, 343), (343, 300, 302, 345), (339, 296, 298, 341), (774, 293, 297, 778), (778, 297, 299, 780), (333, 290, 295, 338), (329, 282, 294, 337), (859, 850, 293, 774), (852, 851, 292, 335), (335, 292, 296, 339), (337, 294, 291, 334), (331, 286, 288, 332), (821, 287, 289, 822), (338, 295, 289, 374), (829, 514, 287, 821), (328, 281, 284, 330), (819, 283, 285, 820), (516, 515, 286, 331), (366, 323, 280, 370), (767, 282, 283, 819), (370, 280, 281, 328), (886, 370, 328, 902), (940, 366, 370, 886), (949, 516, 331, 905), (902, 328, 330, 904), (912, 338, 374, 890), (905, 331, 332, 906), (911, 337, 334, 908), (909, 335, 339, 913), (955, 852, 335, 909), (903, 329, 337, 911), (907, 333, 338, 912), (913, 339, 341, 915), (917, 343, 345, 919), (915, 341, 343, 917), (957, 878, 347, 921), (921, 347, 349, 923), (923, 349, 351, 925), (953, 608, 353, 927), (942, 368, 356, 930), (927, 353, 355, 929), (939, 365, 357, 931), (933, 359, 363, 937), (941, 367, 359, 933), (931, 357, 361, 935), (937, 363, 362, 936), (935, 361, 364, 938), (929, 355, 365, 939), (932, 358, 366, 940), (908, 334, 367, 941), (934, 360, 368, 942), (904, 330, 369, 943), (285, 372, 375, 326), (317, 360, 364, 321), (315, 358, 362, 319), (311, 354, 356, 313), (606, 609, 354, 311), (305, 348, 350, 307), (307, 350, 352, 309), (336, 340, 762, 761), (877, 879, 348, 305), (299, 297, 757, 758), (303, 301, 759, 760), (342, 344, 764, 763), (850, 853, 336, 293), (287, 373, 374, 289), (514, 517, 373, 287), (283, 371, 372, 285), (282, 329, 371, 283), (326, 375, 521, 520), (943, 369, 398, 944), (369, 327, 397, 398), (823, 326, 396, 824), (408, 384, 388, 412), (406, 382, 386, 410), (271, 279, 393, 385), (265, 278, 392, 379), (269, 277, 391, 383), (260, 276, 390, 376), (269, 383, 387, 273), (272, 275, 389, 386), (274, 273, 387, 388), (278, 270, 384, 392), (276, 268, 382, 390), (271, 385, 389, 275), (264, 267, 381, 378), (262, 266, 380, 395), (266, 265, 379, 380), (279, 264, 378, 393), (735, 262, 395, 737), (267, 263, 377, 381), (277, 261, 394, 391), (667, 260, 376, 669), (430, 406, 410, 434), (432, 408, 412, 436), (396, 399, 421, 418), (944, 398, 420, 945), (398, 397, 419, 420), (824, 396, 418, 825), (385, 393, 417, 409), (379, 392, 416, 403), (383, 391, 415, 407), (376, 390, 414, 400), (383, 407, 411, 387), (386, 389, 413, 410), (388, 387, 411, 412), (392, 384, 408, 416), (390, 382, 406, 414), (385, 409, 413, 389), (378, 381, 405, 402), (395, 380, 404, 423), (380, 379, 403, 404), (393, 378, 402, 417), (737, 395, 423, 739), (381, 377, 401, 405), (391, 394, 422, 415), (669, 376, 400, 671), (456, 432, 436, 460), (454, 430, 434, 458), (418, 421, 525, 524), (945, 420, 444, 946), (420, 419, 443, 444), (825, 418, 442, 826), (409, 417, 441, 433), (403, 416, 440, 427), (407, 415, 439, 431), (400, 414, 438, 424), (407, 431, 435, 411), (410, 413, 437, 434), (412, 411, 435, 436), (416, 408, 432, 440), (414, 406, 430, 438), (409, 433, 437, 413), (402, 405, 429, 426), (423, 404, 428, 447), (404, 403, 427, 428), (417, 402, 426, 441), (739, 423, 447, 741), (405, 401, 425, 429), (415, 422, 446, 439), (671, 400, 424, 673), (478, 454, 458, 482), (480, 456, 460, 484), (442, 445, 469, 466), (946, 444, 468, 947), (444, 443, 467, 468), (826, 442, 466, 827), (433, 441, 465, 457), (427, 440, 464, 451), (431, 439, 463, 455), (424, 438, 462, 448), (431, 455, 459, 435), (434, 437, 461, 458), (436, 435, 459, 460), (440, 432, 456, 464), (438, 430, 454, 462), (433, 457, 461, 437), (426, 429, 453, 450), (447, 428, 452, 471), (428, 427, 451, 452), (441, 426, 450, 465), (741, 447, 471, 743), (429, 425, 449, 453), (439, 446, 470, 463), (673, 424, 448, 675), (504, 480, 484, 508), (502, 478, 482, 506), (469, 493, 531, 529), (947, 468, 492, 948), (468, 467, 491, 492), (827, 466, 490, 828), (457, 465, 489, 481), (451, 464, 488, 475), (455, 463, 487, 479), (448, 462, 486, 472), (455, 479, 483, 459), (458, 461, 485, 482), (460, 459, 483, 484), (464, 456, 480, 488), (462, 454, 478, 486), (457, 481, 485, 461), (450, 453, 477, 474), (471, 452, 476, 495), (452, 451, 475, 476), (465, 450, 474, 489), (743, 471, 495, 745), (453, 449, 473, 477), (463, 470, 494, 487), (675, 448, 472, 677), (83, 502, 506, 143), (113, 504, 508, 173), (490, 493, 517, 514), (948, 492, 516, 949), (492, 491, 515, 516), (828, 490, 514, 829), (481, 489, 513, 505), (475, 488, 512, 499), (479, 487, 511, 503), (472, 486, 510, 496), (479, 503, 507, 483), (482, 485, 509, 506), (484, 483, 507, 508), (488, 480, 504, 512), (486, 478, 502, 510), (481, 505, 509, 485), (474, 477, 501, 498), (495, 476, 500, 519), (476, 475, 499, 500), (489, 474, 498, 513), (745, 495, 519, 747), (477, 473, 497, 501), (487, 494, 518, 511), (677, 472, 496, 679), (520, 521, 523, 522), (399, 396, 522, 523), (396, 326, 520, 522), (375, 399, 523, 521), (524, 525, 527, 526), (442, 418, 524, 526), (421, 445, 527, 525), (445, 442, 526, 527), (528, 529, 531, 530), (493, 490, 530, 531), (466, 469, 529, 528), (490, 466, 528, 530), (309, 352, 551, 548), (925, 351, 550, 950), (351, 308, 549, 550), (790, 309, 548, 830), (137, 257, 547, 539), (71, 242, 546, 535), (105, 227, 545, 536), (69, 212, 544, 533), (137, 539, 543, 197), (556, 538, 542, 560), (164, 197, 543, 541), (182, 165, 540, 542), (105, 536, 540, 165), (555, 537, 541, 559), (242, 122, 538, 546), (212, 104, 537, 544), (712, 71, 535, 749), (649, 69, 533, 681), (227, 68, 534, 545), (257, 70, 532, 547), (575, 555, 559, 579), (576, 556, 560, 580), (566, 548, 616, 618), (950, 550, 568, 951), (550, 549, 567, 568), (830, 548, 566, 831), (539, 547, 565, 557), (535, 546, 564, 571), (536, 545, 563, 554), (533, 544, 562, 570), (539, 557, 561, 543), (541, 543, 561, 559), (542, 540, 558, 560), (536, 554, 558, 540), (546, 538, 556, 564), (544, 537, 555, 562), (749, 535, 571, 751), (681, 533, 570, 683), (545, 534, 553, 563), (547, 532, 552, 565), (596, 576, 580, 600), (595, 575, 579, 599), (566, 569, 589, 586), (951, 568, 588, 952), (568, 567, 587, 588), (831, 566, 586, 832), (557, 565, 585, 577), (571, 564, 584, 591), (554, 563, 583, 574), (570, 562, 582, 590), (557, 577, 581, 561), (559, 561, 581, 579), (560, 558, 578, 580), (554, 574, 578, 558), (564, 556, 576, 584), (562, 555, 575, 582), (751, 571, 591, 753), (683, 570, 590, 685), (563, 553, 573, 583), (565, 552, 572, 585), (106, 595, 599, 166), (123, 596, 600, 183), (586, 589, 613, 612), (952, 588, 608, 953), (588, 587, 607, 608), (832, 586, 606, 833), (577, 585, 605, 597), (591, 584, 604, 611), (574, 583, 603, 594), (590, 582, 602, 610), (577, 597, 601, 581), (579, 581, 601, 599), (580, 578, 598, 600), (574, 594, 598, 578), (584, 576, 596, 604), (582, 575, 595, 602), (753, 591, 611, 755), (685, 590, 610, 687), (583, 573, 593, 603), (585, 572, 592, 605), (612, 613, 615, 614), (609, 606, 614, 615), (606, 586, 612, 614), (589, 609, 615, 613), (616, 617, 619, 618), (551, 569, 619, 617), (548, 551, 617, 616), (569, 566, 618, 619), (816, 685, 687, 817), (572, 684, 686, 592), (815, 683, 685, 816), (552, 682, 684, 572), (814, 681, 683, 815), (532, 680, 682, 552), (789, 649, 681, 814), (70, 650, 680, 532), (812, 677, 679, 813), (473, 676, 678, 497), (811, 675, 677, 812), (449, 674, 676, 473), (810, 673, 675, 811), (425, 672, 674, 449), (809, 671, 673, 810), (401, 670, 672, 425), (808, 669, 671, 809), (377, 668, 670, 401), (807, 667, 669, 808), (263, 625, 668, 377), (7, 627, 621, 6), (6, 621, 622, 11), (497, 678, 623, 15), (15, 623, 624, 19), (837, 854, 634, 32), (46, 638, 640, 50), (32, 634, 638, 46), (50, 640, 642, 54), (861, 880, 646, 62), (54, 642, 644, 58), (66, 648, 650, 70), (62, 646, 648, 66), (592, 686, 652, 74), (74, 652, 654, 78), (85, 656, 660, 145), (139, 658, 662, 199), (11, 622, 625, 263), (768, 628, 667, 807), (798, 658, 666, 806), (772, 632, 665, 805), (796, 656, 664, 804), (793, 653, 663, 803), (799, 659, 662, 802), (801, 661, 660, 800), (795, 655, 659, 799), (805, 665, 657, 797), (797, 657, 661, 801), (803, 663, 655, 795), (791, 651, 653, 793), (806, 666, 654, 794), (817, 687, 651, 791), (787, 647, 649, 789), (785, 645, 647, 787), (884, 881, 645, 785), (779, 639, 641, 781), (781, 641, 643, 783), (777, 637, 639, 779), (771, 631, 636, 776), (767, 627, 635, 775), (858, 855, 633, 773), (773, 633, 637, 777), (775, 635, 632, 772), (769, 629, 630, 770), (776, 636, 624, 822), (766, 626, 628, 768), (813, 679, 629, 769), (804, 664, 620, 818), (818, 620, 626, 766), (900, 753, 755, 901), (573, 752, 754, 593), (899, 751, 753, 900), (553, 750, 752, 573), (898, 749, 751, 899), (534, 748, 750, 553), (926, 712, 749, 898), (68, 711, 748, 534), (896, 745, 747, 897), (494, 744, 746, 518), (895, 743, 745, 896), (470, 742, 744, 494), (894, 741, 743, 895), (446, 740, 742, 470), (893, 739, 741, 894), (422, 738, 740, 446), (892, 737, 739, 893), (394, 736, 738, 422), (891, 735, 737, 892), (261, 729, 736, 394), (8, 690, 729, 261), (124, 720, 728, 244), (22, 694, 727, 246), (81, 718, 726, 201), (76, 715, 725, 229), (169, 721, 724, 184), (186, 723, 722, 141), (109, 717, 721, 169), (246, 727, 719, 126), (126, 719, 723, 186), (229, 725, 717, 109), (72, 713, 715, 76), (244, 728, 716, 79), (593, 754, 713, 72), (64, 709, 711, 68), (60, 707, 709, 64), (863, 882, 707, 60), (48, 701, 703, 52), (52, 703, 705, 56), (44, 699, 701, 48), (29, 693, 698, 38), (5, 689, 697, 40), (834, 856, 695, 30), (30, 695, 699, 44), (40, 697, 694, 22), (12, 691, 692, 16), (38, 698, 734, 18), (0, 688, 690, 8), (518, 746, 691, 12), (201, 726, 730, 1), (1, 730, 688, 0), (888, 732, 735, 891), (934, 720, 724, 938), (932, 718, 722, 936), (928, 714, 716, 930), (901, 755, 714, 928), (922, 708, 710, 924), (924, 710, 712, 926), (918, 704, 706, 920), (956, 883, 708, 922), (916, 702, 704, 918), (910, 696, 700, 914), (914, 700, 702, 916), (954, 857, 696, 910), (889, 733, 734, 890), (897, 747, 733, 889), (887, 731, 732, 888), (903, 689, 731, 887), (759, 764, 765, 760), (758, 763, 764, 759), (756, 761, 762, 757), (757, 762, 763, 758), (346, 303, 760, 765), (344, 346, 765, 764), (293, 336, 761, 756), (340, 342, 763, 762), (301, 299, 758, 759), (297, 293, 756, 757), (280, 818, 766, 281), (323, 804, 818, 280), (515, 813, 769, 286), (281, 766, 768, 284), (295, 776, 822, 289), (286, 769, 770, 288), (294, 775, 772, 291), (292, 773, 777, 296), (851, 858, 773, 292), (282, 767, 775, 294), (290, 771, 776, 295), (296, 777, 779, 298), (300, 781, 783, 302), (298, 779, 781, 300), (876, 884, 785, 304), (304, 785, 787, 306), (306, 787, 789, 308), (607, 817, 791, 310), (325, 806, 794, 313), (310, 791, 793, 312), (322, 803, 795, 314), (316, 797, 801, 320), (324, 805, 797, 316), (314, 795, 799, 318), (320, 801, 800, 319), (318, 799, 802, 321), (312, 793, 803, 322), (315, 796, 804, 323), (291, 772, 805, 324), (317, 798, 806, 325), (284, 768, 807, 327), (327, 807, 808, 397), (397, 808, 809, 419), (419, 809, 810, 443), (443, 810, 811, 467), (467, 811, 812, 491), (491, 812, 813, 515), (308, 789, 814, 549), (549, 814, 815, 567), (567, 815, 816, 587), (587, 816, 817, 607), (684, 832, 833, 686), (682, 831, 832, 684), (680, 830, 831, 682), (650, 790, 830, 680), (676, 828, 829, 678), (674, 827, 828, 676), (672, 826, 827, 674), (670, 825, 826, 672), (668, 824, 825, 670), (625, 823, 824, 668), (627, 767, 819, 621), (621, 819, 820, 622), (678, 829, 821, 623), (623, 821, 822, 624), (854, 859, 774, 634), (638, 778, 780, 640), (634, 774, 778, 638), (640, 780, 782, 642), (880, 885, 786, 646), (642, 782, 784, 644), (648, 788, 790, 650), (646, 786, 788, 648), (686, 833, 792, 652), (652, 792, 794, 654), (656, 796, 800, 660), (658, 798, 802, 662), (622, 820, 823, 625), (631, 771, 859, 854), (288, 770, 858, 851), (907, 693, 857, 954), (16, 692, 856, 834), (770, 630, 855, 858), (28, 631, 854, 837), (290, 333, 853, 850), (906, 332, 852, 955), (332, 288, 851, 852), (771, 290, 850, 859), (129, 249, 849, 841), (29, 234, 848, 835), (89, 219, 847, 839), (17, 204, 846, 836), (89, 839, 843, 149), (90, 838, 842, 150), (115, 840, 844, 175), (144, 189, 845, 842), (174, 149, 843, 844), (129, 841, 845, 189), (234, 114, 840, 848), (204, 84, 838, 846), (693, 29, 835, 857), (249, 28, 837, 849), (630, 17, 836, 855), (219, 16, 834, 847), (644, 784, 885, 880), (302, 783, 884, 876), (920, 706, 883, 956), (56, 705, 882, 863), (783, 643, 881, 884), (58, 644, 880, 861), (303, 346, 879, 877), (919, 345, 878, 957), (784, 303, 877, 885), (345, 302, 876, 878), (134, 254, 875, 867), (59, 239, 874, 860), (99, 224, 873, 864), (57, 209, 872, 862), (120, 866, 870, 180), (158, 194, 871, 869), (179, 159, 868, 870), (134, 867, 871, 194), (239, 119, 866, 874), (99, 864, 868, 159), (100, 865, 869, 160), (209, 98, 865, 872), (643, 57, 862, 881), (224, 56, 863, 873), (254, 58, 861, 875), (706, 59, 860, 883), (705, 919, 957, 882), (346, 920, 956, 879), (692, 906, 955, 856), (333, 907, 954, 853), (329, 903, 887, 371), (371, 887, 888, 372), (517, 897, 889, 373), (373, 889, 890, 374), (853, 954, 910, 336), (340, 914, 916, 342), (336, 910, 914, 340), (342, 916, 918, 344), (879, 956, 922, 348), (344, 918, 920, 346), (350, 924, 926, 352), (348, 922, 924, 350), (609, 901, 928, 354), (354, 928, 930, 356), (358, 932, 936, 362), (360, 934, 938, 364), (372, 888, 891, 375), (375, 891, 892, 399), (399, 892, 893, 421), (421, 893, 894, 445), (445, 894, 895, 469), (469, 895, 896, 493), (493, 896, 897, 517), (352, 926, 898, 551), (551, 898, 899, 569), (569, 899, 900, 589), (589, 900, 901, 609), (752, 952, 953, 754), (750, 951, 952, 752), (748, 950, 951, 750), (711, 925, 950, 748), (744, 948, 949, 746), (742, 947, 948, 744), (740, 946, 947, 742), (738, 945, 946, 740), (736, 944, 945, 738), (729, 943, 944, 736), (690, 904, 943, 729), (720, 934, 942, 728), (694, 908, 941, 727), (718, 932, 940, 726), (715, 929, 939, 725), (721, 935, 938, 724), (723, 937, 936, 722), (717, 931, 935, 721), (727, 941, 933, 719), (719, 933, 937, 723), (725, 939, 931, 717), (713, 927, 929, 715), (728, 942, 930, 716), (754, 953, 927, 713), (709, 923, 925, 711), (707, 921, 923, 709), (882, 957, 921, 707), (701, 915, 917, 703), (703, 917, 919, 705), (699, 913, 915, 701), (693, 907, 912, 698), (689, 903, 911, 697), (856, 955, 909, 695), (695, 909, 913, 699), (697, 911, 908, 694), (691, 905, 906, 692), (698, 912, 890, 734), (688, 902, 904, 690), (746, 949, 905, 691), (726, 940, 886, 730), (730, 886, 902, 688)])
me_cube_006.polygons.foreach_set('use_smooth', [True] * 956)
me_cube_006.use_remesh_preserve_volume = False
me_cube_006.use_remesh_preserve_attributes = False
me_cube_006.use_mirror_vertex_groups = False
me_cube_006.update()
me_cube_008 = bpy.data.meshes.new('Cube.008')
me_cube_008.from_pydata([(-1.432, -1.0, -1.0), (-1.432, -1.0, 1.0), (-1.432, 1.0, -1.0), (-1.432, 1.0, 1.0), (1.432, -1.0, -1.0), (1.432, -1.0, 1.0), (1.432, 1.0, -1.0), (1.432, 1.0, 1.0)], [], [(1, 3, 2, 0), (3, 7, 6, 2), (7, 5, 4, 6), (5, 1, 0, 4), (0, 2, 6, 4), (5, 7, 3, 1)])
me_cube_008.use_remesh_preserve_volume = False
me_cube_008.use_remesh_preserve_attributes = False
me_cube_008.use_mirror_vertex_groups = False
me_cube_008.update()
me_cube_009 = bpy.data.meshes.new('Cube.009')
me_cube_009.from_pydata([(-1.432, -1.0, -1.0), (-1.432, -1.0, 1.0), (-1.432, 1.0, -1.0), (-1.432, 1.0, 1.0), (1.432, -1.0, -1.0), (1.432, -1.0, 1.0), (1.432, 1.0, -1.0), (1.432, 1.0, 1.0)], [], [(1, 3, 2, 0), (3, 7, 6, 2), (7, 5, 4, 6), (5, 1, 0, 4), (0, 2, 6, 4), (5, 7, 3, 1)])
me_cube_009.use_remesh_preserve_volume = False
me_cube_009.use_remesh_preserve_attributes = False
me_cube_009.use_mirror_vertex_groups = False
me_cube_009.update()
me_cube_010 = bpy.data.meshes.new('Cube.010')
me_cube_010.from_pydata([(-1.432, -1.0, -1.0), (-1.432, -1.0, 1.0), (-1.432, 1.0, -1.0), (-1.432, 1.0, 1.0), (1.432, -1.0, -1.0), (1.432, -1.0, 1.0), (1.432, 1.0, -1.0), (1.432, 1.0, 1.0)], [], [(1, 3, 2, 0), (3, 7, 6, 2), (7, 5, 4, 6), (5, 1, 0, 4), (0, 2, 6, 4), (5, 7, 3, 1)])
me_cube_010.use_remesh_preserve_volume = False
me_cube_010.use_remesh_preserve_attributes = False
me_cube_010.use_mirror_vertex_groups = False
me_cube_010.update()
me_cube_011 = bpy.data.meshes.new('Cube.011')
me_cube_011.from_pydata([(-1.432, -1.0, -1.0), (-1.432, -1.0, 1.0), (-1.432, 1.0, -1.0), (-1.432, 1.0, 1.0), (1.432, -1.0, -1.0), (1.432, -1.0, 1.0), (1.432, 1.0, -1.0), (1.432, 1.0, 1.0)], [], [(1, 3, 2, 0), (3, 7, 6, 2), (7, 5, 4, 6), (5, 1, 0, 4), (0, 2, 6, 4), (5, 7, 3, 1)])
me_cube_011.use_remesh_preserve_volume = False
me_cube_011.use_remesh_preserve_attributes = False
me_cube_011.use_mirror_vertex_groups = False
me_cube_011.update()
me_cube_012 = bpy.data.meshes.new('Cube.012')
me_cube_012.from_pydata([(-1.432, -1.0, -1.0), (-1.432, -1.0, 1.0), (-1.432, 1.0, -1.0), (-1.432, 1.0, 1.0), (1.432, -1.0, -1.0), (1.432, -1.0, 1.0), (1.432, 1.0, -1.0), (1.432, 1.0, 1.0)], [], [(1, 3, 2, 0), (3, 7, 6, 2), (7, 5, 4, 6), (5, 1, 0, 4), (0, 2, 6, 4), (5, 7, 3, 1)])
me_cube_012.use_remesh_preserve_volume = False
me_cube_012.use_remesh_preserve_attributes = False
me_cube_012.use_mirror_vertex_groups = False
me_cube_012.update()
me_cube_013 = bpy.data.meshes.new('Cube.013')
me_cube_013.from_pydata([(-1.432, -1.0, -1.0), (-1.432, -1.0, 1.0), (-1.432, 1.0, -1.0), (-1.432, 1.0, 1.0), (1.432, -1.0, -1.0), (1.432, -1.0, 1.0), (1.432, 1.0, -1.0), (1.432, 1.0, 1.0)], [], [(1, 3, 2, 0), (3, 7, 6, 2), (7, 5, 4, 6), (5, 1, 0, 4), (0, 2, 6, 4), (5, 7, 3, 1)])
me_cube_013.use_remesh_preserve_volume = False
me_cube_013.use_remesh_preserve_attributes = False
me_cube_013.use_mirror_vertex_groups = False
me_cube_013.update()
me_cube_014 = bpy.data.meshes.new('Cube.014')
me_cube_014.from_pydata([(-1.432, -1.0, -1.0), (-1.432, -1.0, 1.0), (-1.432, 1.0, -1.0), (-1.432, 1.0, 1.0), (1.432, -1.0, -1.0), (1.432, -1.0, 1.0), (1.432, 1.0, -1.0), (1.432, 1.0, 1.0)], [], [(1, 3, 2, 0), (3, 7, 6, 2), (7, 5, 4, 6), (5, 1, 0, 4), (0, 2, 6, 4), (5, 7, 3, 1)])
me_cube_014.use_remesh_preserve_volume = False
me_cube_014.use_remesh_preserve_attributes = False
me_cube_014.use_mirror_vertex_groups = False
me_cube_014.update()
me_cube_015 = bpy.data.meshes.new('Cube.015')
me_cube_015.from_pydata([(-1.432, -1.0, -1.0), (-1.432, -1.0, 1.0), (-1.432, 1.0, -1.0), (-1.432, 1.0, 1.0), (1.432, -1.0, -1.0), (1.432, -1.0, 1.0), (1.432, 1.0, -1.0), (1.432, 1.0, 1.0)], [], [(1, 3, 2, 0), (3, 7, 6, 2), (7, 5, 4, 6), (5, 1, 0, 4), (0, 2, 6, 4), (5, 7, 3, 1)])
me_cube_015.use_remesh_preserve_volume = False
me_cube_015.use_remesh_preserve_attributes = False
me_cube_015.use_mirror_vertex_groups = False
me_cube_015.update()
me_cube_016 = bpy.data.meshes.new('Cube.016')
me_cube_016.from_pydata([(-1.432, -1.0, -1.0), (-1.432, -1.0, 1.0), (-1.432, 1.0, -1.0), (-1.432, 1.0, 1.0), (1.432, -1.0, -1.0), (1.432, -1.0, 1.0), (1.432, 1.0, -1.0), (1.432, 1.0, 1.0)], [], [(1, 3, 2, 0), (3, 7, 6, 2), (7, 5, 4, 6), (5, 1, 0, 4), (0, 2, 6, 4), (5, 7, 3, 1)])
me_cube_016.use_remesh_preserve_volume = False
me_cube_016.use_remesh_preserve_attributes = False
me_cube_016.use_mirror_vertex_groups = False
me_cube_016.update()
me_cube_017 = bpy.data.meshes.new('Cube.017')
me_cube_017.from_pydata([(-1.432, -1.0, -1.0), (-1.432, -1.0, 1.0), (-1.432, 1.0, -1.0), (-1.432, 1.0, 1.0), (1.432, -1.0, -1.0), (1.432, -1.0, 1.0), (1.432, 1.0, -1.0), (1.432, 1.0, 1.0)], [], [(1, 3, 2, 0), (3, 7, 6, 2), (7, 5, 4, 6), (5, 1, 0, 4), (0, 2, 6, 4), (5, 7, 3, 1)])
me_cube_017.use_remesh_preserve_volume = False
me_cube_017.use_remesh_preserve_attributes = False
me_cube_017.use_mirror_vertex_groups = False
me_cube_017.update()
me_cube_018 = bpy.data.meshes.new('Cube.018')
me_cube_018.from_pydata([(-1.432, -1.0, -1.0), (-1.432, -1.0, 1.0), (-1.432, 1.0, -1.0), (-1.432, 1.0, 1.0), (1.432, -1.0, -1.0), (1.432, -1.0, 1.0), (1.432, 1.0, -1.0), (1.432, 1.0, 1.0)], [], [(1, 3, 2, 0), (3, 7, 6, 2), (7, 5, 4, 6), (5, 1, 0, 4), (0, 2, 6, 4), (5, 7, 3, 1)])
me_cube_018.use_remesh_preserve_volume = False
me_cube_018.use_remesh_preserve_attributes = False
me_cube_018.use_mirror_vertex_groups = False
me_cube_018.update()

# ---- objects
ob_cube_013 = bpy.data.objects.new('Cube.013', me_cube_019)
ob_cube_001 = bpy.data.objects.new('Cube.001', me_cube_007)
ob_cube = bpy.data.objects.new('Cube', me_cube_006)
ob_lamp = bpy.data.objects.new('Lamp', light_lamp)
ob_camera = bpy.data.objects.new('Camera', cam_camera)
ob_cube_002 = bpy.data.objects.new('Cube.002', me_cube_008)
ob_cube_003 = bpy.data.objects.new('Cube.003', me_cube_009)
ob_cube_004 = bpy.data.objects.new('Cube.004', me_cube_010)
ob_cube_005 = bpy.data.objects.new('Cube.005', me_cube_011)
ob_cube_006 = bpy.data.objects.new('Cube.006', me_cube_012)
ob_cube_007 = bpy.data.objects.new('Cube.007', me_cube_013)
ob_cube_008 = bpy.data.objects.new('Cube.008', me_cube_014)
ob_cube_009 = bpy.data.objects.new('Cube.009', me_cube_015)
ob_cube_010 = bpy.data.objects.new('Cube.010', me_cube_016)
ob_cube_011 = bpy.data.objects.new('Cube.011', me_cube_017)
ob_cube_012 = bpy.data.objects.new('Cube.012', me_cube_018)

# ---- transforms, parenting, visibility, modifiers, constraints
ob_cube_013.location = (0.4181, 1.459, -0.1782)
ob_cube_013.rotation_euler = (0.0, -0.0, 3.142)
ob_cube_013.scale = (0.5593, 0.6725, 0.592)
ob_cube_013.lineart.crease_threshold = 0.0
ob_cube_001.location = (-0.6784, 1.287, 0.5507)
ob_cube_001.rotation_euler = (-1.56, -3.069e-08, -1.571)
ob_cube_001.scale = (0.06632, 0.01822, 0.06603)
ob_cube_001.lineart.crease_threshold = 0.0
_m = ob_cube_001.modifiers.new('Bevel', 'BEVEL')
_m.width = 0.132
_m.width_pct = 0.132
_m.limit_method = 'NONE'
_m.spread = 0.0
ob_cube.location = (-0.02575, 1.494, 0.4009)
ob_cube.rotation_euler = (2.648e-07, 1.56, 2.37e-07)
ob_cube.scale = (0.4975, 0.458, 1.0)
ob_cube.lineart.crease_threshold = 0.0
_m = ob_cube.modifiers.new('Subsurf', 'SUBSURF')
_m.uv_smooth = 'PRESERVE_CORNERS'
_m.quality = 2
_m.show_only_control_edges = False
ob_lamp.location = (4.076, 1.005, 5.904)
ob_lamp.rotation_euler = (0.6503, 0.05522, 1.866)
ob_lamp.lock_rotations_4d = False
ob_lamp.empty_display_type = 'ARROWS'
ob_lamp.color = (0.0, 0.0, 0.0, 0.0)
ob_lamp.lineart.crease_threshold = 0.0
ob_camera.location = (7.481, -6.508, 5.344)
ob_camera.rotation_euler = (1.109, 0.01082, 0.8149)
ob_camera.lock_rotations_4d = False
ob_camera.empty_display_type = 'ARROWS'
ob_camera.color = (0.0, 0.0, 0.0, 0.0)
ob_camera.display_type = 'WIRE'
ob_camera.lineart.crease_threshold = 0.0
ob_cube_002.location = (-0.6784, 1.518, 0.5507)
ob_cube_002.rotation_euler = (-1.56, -3.069e-08, -1.571)
ob_cube_002.scale = (0.06632, 0.01822, 0.06603)
ob_cube_002.lineart.crease_threshold = 0.0
_m = ob_cube_002.modifiers.new('Bevel', 'BEVEL')
_m.width = 0.132
_m.width_pct = 0.132
_m.limit_method = 'NONE'
_m.spread = 0.0
ob_cube_003.location = (-0.6784, 1.74, 0.5507)
ob_cube_003.rotation_euler = (-1.56, -3.069e-08, -1.571)
ob_cube_003.scale = (0.06632, 0.01822, 0.06603)
ob_cube_003.lineart.crease_threshold = 0.0
_m = ob_cube_003.modifiers.new('Bevel', 'BEVEL')
_m.width = 0.132
_m.width_pct = 0.132
_m.limit_method = 'NONE'
_m.spread = 0.0
ob_cube_004.location = (-0.8977, 1.287, 0.5483)
ob_cube_004.rotation_euler = (-1.466, -3.148e-08, -1.571)
ob_cube_004.scale = (0.06632, 0.01822, 0.06603)
ob_cube_004.lineart.crease_threshold = 0.0
_m = ob_cube_004.modifiers.new('Bevel', 'BEVEL')
_m.width = 0.132
_m.width_pct = 0.132
_m.limit_method = 'NONE'
_m.spread = 0.0
ob_cube_005.location = (-0.8977, 1.518, 0.5483)
ob_cube_005.rotation_euler = (-1.466, -3.148e-08, -1.571)
ob_cube_005.scale = (0.06632, 0.01822, 0.06603)
ob_cube_005.lineart.crease_threshold = 0.0
_m = ob_cube_005.modifiers.new('Bevel', 'BEVEL')
_m.width = 0.132
_m.width_pct = 0.132
_m.limit_method = 'NONE'
_m.spread = 0.0
ob_cube_006.location = (-0.8977, 1.74, 0.5483)
ob_cube_006.rotation_euler = (-1.466, -3.148e-08, -1.571)
ob_cube_006.scale = (0.06632, 0.01822, 0.06603)
ob_cube_006.lineart.crease_threshold = 0.0
_m = ob_cube_006.modifiers.new('Bevel', 'BEVEL')
_m.width = 0.132
_m.width_pct = 0.132
_m.limit_method = 'NONE'
_m.spread = 0.0
ob_cube_007.location = (-1.091, 1.287, 0.5222)
ob_cube_007.rotation_euler = (-1.415, -3.191e-08, -1.571)
ob_cube_007.scale = (0.06632, 0.01822, 0.06603)
ob_cube_007.lineart.crease_threshold = 0.0
_m = ob_cube_007.modifiers.new('Bevel', 'BEVEL')
_m.width = 0.132
_m.width_pct = 0.132
_m.limit_method = 'NONE'
_m.spread = 0.0
ob_cube_008.location = (-1.091, 1.518, 0.5222)
ob_cube_008.rotation_euler = (-1.415, -3.191e-08, -1.571)
ob_cube_008.scale = (0.06632, 0.01822, 0.06603)
ob_cube_008.lineart.crease_threshold = 0.0
_m = ob_cube_008.modifiers.new('Bevel', 'BEVEL')
_m.width = 0.132
_m.width_pct = 0.132
_m.limit_method = 'NONE'
_m.spread = 0.0
ob_cube_009.location = (-1.091, 1.74, 0.5222)
ob_cube_009.rotation_euler = (-1.415, -3.191e-08, -1.571)
ob_cube_009.scale = (0.06632, 0.01822, 0.06603)
ob_cube_009.lineart.crease_threshold = 0.0
_m = ob_cube_009.modifiers.new('Bevel', 'BEVEL')
_m.width = 0.132
_m.width_pct = 0.132
_m.limit_method = 'NONE'
_m.spread = 0.0
ob_cube_010.location = (-1.3, 1.287, 0.4883)
ob_cube_010.rotation_euler = (-1.366, -3.232e-08, -1.571)
ob_cube_010.scale = (0.06632, 0.01822, 0.06603)
ob_cube_010.lineart.crease_threshold = 0.0
_m = ob_cube_010.modifiers.new('Bevel', 'BEVEL')
_m.width = 0.132
_m.width_pct = 0.132
_m.limit_method = 'NONE'
_m.spread = 0.0
ob_cube_011.location = (-1.3, 1.518, 0.4883)
ob_cube_011.rotation_euler = (-1.366, -3.232e-08, -1.571)
ob_cube_011.scale = (0.06632, 0.01822, 0.06603)
ob_cube_011.lineart.crease_threshold = 0.0
_m = ob_cube_011.modifiers.new('Bevel', 'BEVEL')
_m.width = 0.132
_m.width_pct = 0.132
_m.limit_method = 'NONE'
_m.spread = 0.0
ob_cube_012.location = (-1.3, 1.74, 0.4883)
ob_cube_012.rotation_euler = (-1.366, -3.232e-08, -1.571)
ob_cube_012.scale = (0.06632, 0.01822, 0.06603)
ob_cube_012.lineart.crease_threshold = 0.0
_m = ob_cube_012.modifiers.new('Bevel', 'BEVEL')
_m.width = 0.132
_m.width_pct = 0.132
_m.limit_method = 'NONE'
_m.spread = 0.0

# ---- collection membership
col_collection_1.objects.link(ob_cube_013)
col_collection_1.objects.link(ob_cube_001)
col_collection_1.objects.link(ob_cube)
col_collection_1.objects.link(ob_lamp)
col_collection_1.objects.link(ob_camera)
col_collection_1.objects.link(ob_cube_002)
col_collection_1.objects.link(ob_cube_003)
col_collection_1.objects.link(ob_cube_004)
col_collection_1.objects.link(ob_cube_005)
col_collection_1.objects.link(ob_cube_006)
col_collection_1.objects.link(ob_cube_007)
col_collection_1.objects.link(ob_cube_008)
col_collection_1.objects.link(ob_cube_009)
col_collection_1.objects.link(ob_cube_010)
col_collection_1.objects.link(ob_cube_011)
col_collection_1.objects.link(ob_cube_012)

# ---- scene / render settings (as saved in the file)
scene.camera = ob_camera
scene.frame_start = 1; scene.frame_end = 250; scene.frame_set(1)
scene.render.engine = 'CYCLES'
scene.render.resolution_percentage = 50
scene.render.dither_intensity = 0.0
scene.cycles.use_denoising = False
scene.cycles.samples = 10
scene.cycles.sampling_pattern = 'TABULATED_SOBOL'
scene.cycles.light_sampling_threshold = 0.0
scene.cycles.use_adaptive_sampling = False
scene.cycles.use_light_tree = False
scene.cycles.blur_glossy = 0.0
scene.cycles.pixel_filter_type = 'GAUSSIAN'
scene.cycles.sample_clamp_indirect = 0.0
scene.view_settings.view_transform = 'Standard'
bpy.context.view_layer.update()
